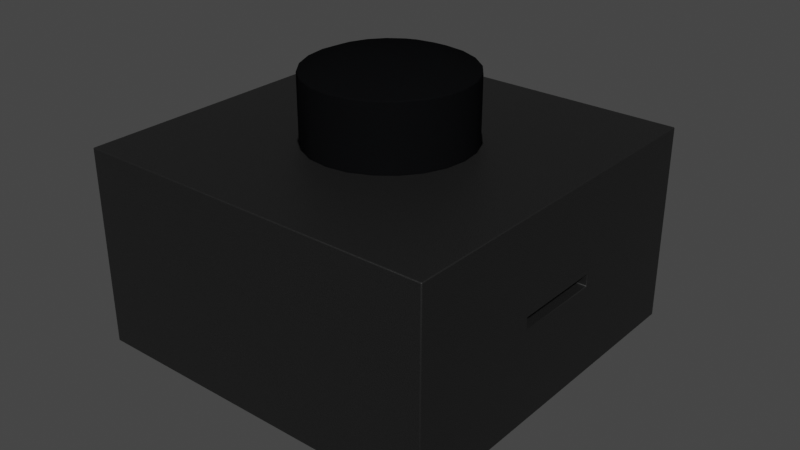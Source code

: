 # Source: SW_GPTS203211B_THT.blend  (saved by Blender 4.1.23; exported with 4.5.12 LTS)
import bpy
from mathutils import Matrix  # noqa: F401  (used for matrix-valued properties, if any)

bpy.ops.wm.read_factory_settings(use_empty=True)
scene = bpy.context.scene
scene.name = 'Scene'

# ---- collections
col_collection = bpy.data.collections.new('Collection'); scene.collection.children.link(col_collection)

# ---- materials (node trees are filled in below, after node groups)
mat_metal_pins = bpy.data.materials.new('metal_pins')
mat_metal_pins.use_transparent_shadow = False
mat_metal_pins.preview_render_type = 'CUBE'
mat_plastic_matte_black = bpy.data.materials.new('plastic_matte_black')
mat_plastic_matte_black.use_transparent_shadow = False
mat_plastic_matte_black.preview_render_type = 'CUBE'
mat_plastic_glossy_black = bpy.data.materials.new('plastic_glossy_black')
mat_plastic_glossy_black.alpha_threshold = 0.0
mat_plastic_glossy_black.use_transparent_shadow = False
mat_plastic_glossy_black.preview_render_type = 'CUBE'
mat_plastic_glossy_black.diffuse_color = (0.001296, 0.002578, 0.001683, 1.0)
mat_plastic_glossy_black.specular_color = (0.01, 0.03, 0.01)
mat_plastic_glossy_black.roughness = 0.5

# ---- material node trees
mat_metal_pins.use_nodes = True; mat_metal_pins.node_tree.nodes.clear()
_N = mat_metal_pins.node_tree.nodes; _L = mat_metal_pins.node_tree.links
n0 = _N.new('ShaderNodeMapping'); n0.name = 'Mapping'; n0.location = (-1447, -91)
n0.inputs[3].default_value = (4.8, 1.2, 1.1)
n1 = _N.new('ShaderNodeBsdfPrincipled'); n1.name = 'Principled BSDF'; n1.location = (-560, 254)
n1.distribution = 'GGX'
n1.subsurface_method = 'BURLEY'
n1.inputs[1].default_value = 0.7818
n1.inputs[2].default_value = 0.2886
n1.inputs[3].default_value = 1.45
n1.inputs[13].default_value = 0.0
n1.inputs[27].default_value = (0.0, 0.0, 0.0, 1.0)
n1.inputs[28].default_value = 1.0
n2 = _N.new('ShaderNodeOutputMaterial'); n2.name = 'Material Output.002'; n2.location = (-205, 253)
n2.width = 213
n3 = _N.new('ShaderNodeTexNoise'); n3.name = 'Noise Texture.002'; n3.location = (-1228, -73)
n3.inputs[2].default_value = 0.1
n3.inputs[3].default_value = 7.0
n3.inputs[4].default_value = 0.6
n3.inputs[8].default_value = 0.4
n4 = _N.new('ShaderNodeTexCoord'); n4.name = 'Texture Coordinate'; n4.location = (-1636, -116)
n5 = _N.new('ShaderNodeMix'); n5.name = 'Mix.001'; n5.location = (-921, 45)
n5.data_type = 'RGBA'
n5.inputs[6].default_value = (0.9398, 0.9547, 1.0, 1.0)
n5.inputs[7].default_value = (0.13, 0.1259, 0.1359, 1.0)
n6 = _N.new('ShaderNodeBump'); n6.name = 'Bump.001'; n6.location = (-1001, -227)
n6.inputs[0].default_value = 0.05
n6.inputs[1].default_value = 0.01
n6.inputs[2].default_value = 1.0
_L.new(n1.outputs[0], n2.inputs[0])
_L.new(n3.outputs[0], n6.inputs[3])
_L.new(n0.outputs[0], n3.inputs[0])
_L.new(n3.outputs[0], n5.inputs[0])
_L.new(n4.outputs[3], n0.inputs[0])
_L.new(n5.outputs[2], n1.inputs[0])
_L.new(n6.outputs[0], n1.inputs[5])
n2.is_active_output = True
mat_plastic_matte_black.use_nodes = True; mat_plastic_matte_black.node_tree.nodes.clear()
_N = mat_plastic_matte_black.node_tree.nodes; _L = mat_plastic_matte_black.node_tree.links
n0 = _N.new('ShaderNodeOutputMaterial'); n0.name = 'Material Output'; n0.location = (463, 300)
n1 = _N.new('ShaderNodeBsdfPrincipled'); n1.name = 'Principled BSDF'; n1.location = (173, 300)
n1.distribution = 'GGX'
n1.subsurface_method = 'BURLEY'
n1.inputs[1].default_value = 0.06818
n1.inputs[2].default_value = 0.5182
n1.inputs[3].default_value = 1.45
n1.inputs[13].default_value = 0.6432
n1.inputs[20].default_value = 0.1027
n1.inputs[27].default_value = (0.0, 0.0, 0.0, 1.0)
n1.inputs[28].default_value = 1.0
n2 = _N.new('ShaderNodeTexCoord'); n2.name = 'Texture Coordinate'; n2.location = (-1001, 105)
n3 = _N.new('ShaderNodeBump'); n3.name = 'Bump'; n3.location = (-135, -86)
n3.inputs[0].default_value = 0.1
n3.inputs[1].default_value = 0.4
n3.inputs[2].default_value = 1.0
n4 = _N.new('ShaderNodeMapping'); n4.name = 'Mapping'; n4.location = (-755, 143)
n4.inputs[3].default_value = (2.0, 2.0, 2.0)
n5 = _N.new('ShaderNodeValToRGB'); n5.name = 'ColorRamp'; n5.location = (-147, 213)
while len(n5.color_ramp.elements) > 1: n5.color_ramp.elements.remove(n5.color_ramp.elements[-1])
n5.color_ramp.elements[0].position = 0.0; n5.color_ramp.elements[0].color = (0.005014, 0.005014, 0.005014, 1.0)
_e = n5.color_ramp.elements.new(0.9955); _e.color = (0.01269, 0.01269, 0.01269, 1.0)
n6 = _N.new('ShaderNodeTexNoise'); n6.name = 'Noise Texture'; n6.location = (-455, 203)
n6.inputs[2].default_value = 200.0
n6.inputs[3].default_value = 5.6
n6.inputs[4].default_value = 0.5208
_L.new(n1.outputs[0], n0.inputs[0])
_L.new(n6.outputs[0], n5.inputs[0])
_L.new(n5.outputs[0], n1.inputs[0])
_L.new(n2.outputs[2], n4.inputs[0])
_L.new(n4.outputs[0], n6.inputs[0])
_L.new(n6.outputs[0], n3.inputs[3])
_L.new(n3.outputs[0], n1.inputs[5])
n0.is_active_output = True
mat_plastic_glossy_black.use_nodes = True; mat_plastic_glossy_black.node_tree.nodes.clear()
_N = mat_plastic_glossy_black.node_tree.nodes; _L = mat_plastic_glossy_black.node_tree.links
n0 = _N.new('ShaderNodeOutputMaterial'); n0.name = 'Material Output'; n0.location = (300, 300)
n1 = _N.new('ShaderNodeTexNoise'); n1.name = 'Noise Texture'; n1.location = (-676, 271)
n1.inputs[2].default_value = 57.0
n1.inputs[4].default_value = 0.8208
n1.inputs[8].default_value = -2.2
n2 = _N.new('ShaderNodeBsdfPrincipled'); n2.name = 'Principled BSDF'; n2.location = (-34, 298)
n2.distribution = 'GGX'
n2.subsurface_method = 'BURLEY'
n2.inputs[0].default_value = (0.003107, 0.003254, 0.00368, 1.0)
n2.inputs[3].default_value = 1.0
n2.inputs[13].default_value = 0.4091
n2.inputs[19].default_value = 0.005682
n2.inputs[27].default_value = (0.0, 0.0, 0.0, 1.0)
n2.inputs[28].default_value = 1.0
n3 = _N.new('ShaderNodeValToRGB'); n3.name = 'ColorRamp'; n3.location = (-430, 279)
while len(n3.color_ramp.elements) > 1: n3.color_ramp.elements.remove(n3.color_ramp.elements[-1])
n3.color_ramp.elements[0].position = 0.2727; n3.color_ramp.elements[0].color = (0.2125, 0.2125, 0.2125, 1.0)
_e = n3.color_ramp.elements.new(1.0); _e.color = (0.5802, 0.5802, 0.5802, 1.0)
_L.new(n2.outputs[0], n0.inputs[0])
_L.new(n1.outputs[0], n3.inputs[0])
_L.new(n3.outputs[0], n2.inputs[2])
n0.is_active_output = True

# ---- world
world_world = bpy.data.worlds.new('World'); scene.world = world_world
world_world.use_nodes = True; world_world.node_tree.nodes.clear()
_N = world_world.node_tree.nodes; _L = world_world.node_tree.links
n0 = _N.new('ShaderNodeOutputWorld'); n0.name = 'World Output'; n0.location = (300, 300)
n1 = _N.new('ShaderNodeBackground'); n1.name = 'Background'; n1.location = (10, 300)
n1.inputs[0].default_value = (0.05088, 0.05088, 0.05088, 1.0)
_L.new(n1.outputs[0], n0.inputs[0])
n0.is_active_output = True
world_world.color = (0.05088, 0.05088, 0.05088)
world_world.use_sun_shadow = False
world_world.sun_shadow_jitter_overblur = 0.0

# ---- meshes
me_shape_9_indexedfaceset = bpy.data.meshes.new('SHAPE_9_IndexedFaceSet')
me_shape_9_indexedfaceset.from_pydata([(0.07874, 0.1209, 2.402), (0.07874, 1.181, 1.811), (-0.1371, 1.257, 1.811), (-0.1181, 1.249, 1.811), (-0.08929, 1.22, 1.811), (-0.08142, 1.201, 1.811), (-0.9884, 1.417, 1.811), (-0.09634, 1.409, 1.811), (0.04709, 1.299, 1.811), (-0.07874, 1.181, 2.402), (-0.07874, 0.1209, 2.402), (-0.1575, 1.26, 2.402), (-0.1181, 1.249, 2.402), (-0.08142, 1.201, 2.402), (-0.9884, 1.26, 2.402), (-0.1575, 1.417, 2.402), (-0.03937, 1.386, 2.402), (0.04709, 1.299, 2.402), (0.07069, 1.242, 2.402), (-0.9884, 1.417, 2.402), (-0.9884, 1.26, 1.811), (-0.1575, 1.26, 1.811), (-0.07874, 1.181, 1.811), (-0.1018, 1.237, 1.811), (-0.1371, 1.257, 2.402), (-0.1018, 1.237, 2.402), (-0.08929, 1.22, 2.402), (-0.07874, -0.01968, 1.949), (-0.07874, -0.01968, 2.264), (-0.07874, 0.1209, 1.811), (-0.09634, 1.409, 2.402), (0.009553, 1.348, 2.402), (0.07874, 1.181, 2.402), (-0.1575, 1.417, 1.811), (-0.03937, 1.386, 1.811), (0.009553, 1.348, 1.811), (0.07069, 1.242, 1.811), (0.07874, -0.01968, 2.264), (-0.07874, -0.8071, 1.949), (0.07874, 0.1209, 1.811), (0.07874, -0.01968, 1.949), (0.07353, -0.8353, 1.954), (0.06664, -0.849, 1.961), (0.05695, -0.8615, 1.971), (0.04496, -0.8717, 1.983), (0.03142, -0.8793, 1.996), (0.01556, -0.8843, 2.012), (0.02533, -0.8843, 2.21), (0.04738, -0.87, 2.232), (0.06214, -0.8554, 2.247), (0.07676, -0.8246, 2.262), (0.07874, -0.8071, 1.949), (0.0775, -0.821, 1.95), (-0.07353, -0.8353, 1.954), (-0.05695, -0.8615, 1.971), (0.07166, -0.8397, 2.257), (0.07826, -0.8157, 2.263), (0.07874, -0.8071, 2.264), (-0.07874, -0.8071, 2.264), (-0.06214, -0.8554, 2.247), (-0.07166, -0.8397, 2.257), (-0.07676, -0.8246, 2.262), (-0.0775, -0.821, 1.95), (-0.06664, -0.849, 1.961), (-0.04496, -0.8717, 1.983), (-0.03142, -0.8793, 1.996), (-0.01556, -0.8843, 2.012), (-0.02533, -0.8843, 2.21), (-0.04738, -0.87, 2.232), (-0.07826, -0.8157, 2.263), (-0.07874, 1.181, -0.2756), (-0.1575, 1.26, -0.2756), (-0.1018, 1.237, -0.2756), (-0.08929, 1.22, -0.2756), (-0.08142, 1.201, -0.2756), (-0.09634, 1.409, -0.2756), (-0.03937, 1.386, -0.2756), (0.04709, 1.299, -0.2756), (0.07069, 1.242, -0.2756), (-0.07874, 1.181, 0.315), (-0.1371, 1.257, 0.315), (-0.08142, 1.201, 0.315), (-0.09634, 1.409, 0.315), (-0.03937, 1.386, 0.315), (-1.241, 1.417, 0.315), (-1.241, 1.26, 0.315), (-1.241, 1.26, -0.2756), (-0.1371, 1.257, -0.2756), (-0.1181, 1.249, -0.2756), (-0.1575, 1.26, 0.315), (-0.1181, 1.249, 0.315), (-0.1018, 1.237, 0.315), (-0.08929, 1.22, 0.315), (-0.07874, -0.01968, -0.1378), (-0.07874, -0.8071, 0.1772), (-0.07874, -0.01968, 0.1772), (-0.07874, 0.1209, 0.315), (-0.07874, 0.1209, -0.2756), (-1.241, 1.417, -0.2756), (-0.1575, 1.417, 0.315), (0.009553, 1.348, 0.315), (0.04709, 1.299, 0.315), (0.07069, 1.242, 0.315), (0.07874, 1.181, 0.315), (-0.1575, 1.417, -0.2756), (0.009553, 1.348, -0.2756), (0.07874, -0.01968, 0.1772), (0.07874, 1.181, -0.2756), (0.07874, 0.1209, -0.2756), (0.07874, -0.8071, 0.1772), (0.07874, 0.1209, 0.315), (-0.07874, -0.8071, -0.1378), (0.07874, -0.01968, -0.1378), (0.07874, -0.8071, -0.1378), (0.07353, -0.8353, -0.1326), (0.05695, -0.8615, -0.116), (0.03142, -0.8793, -0.09047), (0.04738, -0.87, 0.1458), (0.06214, -0.8554, 0.1606), (0.07166, -0.8397, 0.1701), (0.07676, -0.8246, 0.1752), (0.07826, -0.8157, 0.1767), (0.0775, -0.821, -0.1366), (0.06664, -0.849, -0.1257), (0.04496, -0.8717, -0.104), (-0.02533, -0.8816, 0.1238), (-0.06664, -0.849, -0.1257), (-0.04496, -0.8717, -0.104), (0.02533, -0.8816, 0.1238), (-0.04738, -0.87, 0.1458), (-0.07676, -0.8246, 0.1752), (-0.0775, -0.821, -0.1366), (-0.07353, -0.8353, -0.1326), (-0.05695, -0.8615, -0.116), (-0.03142, -0.8793, -0.09047), (-0.06214, -0.8554, 0.1606), (-0.07166, -0.8397, 0.1701), (-0.07826, -0.8157, 0.1767), (-3.228, 1.181, -1.299), (-2.047, 1.181, -1.299), (-0.2756, -0.01968, -1.299), (-0.2756, 1.26, 3.425), (-0.2756, -0.01968, 3.425), (-3.228, 1.181, 3.425), (-2.047, 1.181, 3.425), (-5.0, -0.01968, -1.299), (-5.0, -0.01968, 3.425), (-3.228, 1.181, 3.268), (-2.047, 1.181, 3.268), (-2.047, 1.181, -1.142), (-3.228, 1.181, -1.142), (-2.638, 3.366, 2.106), (-2.368, 3.366, 2.071), (-1.9, 3.366, 1.801), (-1.9, 2.409, 1.801), (-1.594, 2.409, 1.063), (-1.9, 2.409, 0.3253), (-2.116, 2.409, 0.1595), (-2.368, 2.409, 0.05523), (-2.638, 2.409, 0.01969), (-2.638, 3.366, 0.01969), (-1.734, 3.366, 0.5413), (-1.9, 3.366, 0.3253), (-0.2756, 2.539, 3.425), (-0.2756, 1.26, -1.299), (-0.2756, 1.417, 0.3346), (-0.2756, 1.26, 0.3346), (-0.2756, 2.539, -1.299), (-5.0, 2.539, -1.299), (-2.047, 1.339, 3.425), (-5.0, 2.539, 3.425), (-3.159, 2.409, 0.1595), (-3.541, 2.409, 1.585), (-3.376, 2.409, 1.801), (-2.908, 2.409, 2.071), (-2.638, 2.409, 2.106), (-2.368, 2.409, 2.071), (-2.116, 2.409, 1.967), (-1.734, 2.409, 1.585), (-1.63, 2.409, 1.333), (-1.63, 2.409, 0.793), (-1.734, 2.409, 0.5413), (-0.2756, 1.26, 2.5), (-1.299, 1.26, 1.791), (-3.159, 3.366, 0.1595), (-3.541, 3.366, 0.5413), (-3.646, 3.366, 1.333), (-3.159, 3.366, 1.967), (-2.908, 3.366, 2.071), (-2.908, 2.409, 0.05523), (-3.376, 2.409, 0.3253), (-3.541, 2.409, 0.5413), (-3.646, 2.409, 0.793), (-3.681, 2.409, 1.063), (-3.646, 2.409, 1.333), (-3.159, 2.409, 1.967), (-2.908, 3.366, 0.05523), (-3.376, 3.366, 0.3253), (-3.646, 3.366, 0.793), (-3.681, 3.366, 1.063), (-3.541, 3.366, 1.585), (-3.376, 3.366, 1.801), (-2.116, 3.366, 1.967), (-1.734, 3.366, 1.585), (-1.63, 3.366, 1.333), (-1.594, 3.366, 1.063), (-2.458, 3.563, 1.088), (-2.459, 3.513, 0.5183), (-1.63, 3.366, 0.793), (-2.116, 3.366, 0.1595), (-2.368, 3.366, 0.05523), (-2.458, 3.563, 1.038), (-2.471, 3.563, 0.9907), (-2.497, 3.563, 0.9484), (-2.533, 3.563, 0.9147), (-2.577, 3.563, 0.892), (-2.625, 3.563, 0.8819), (-2.675, 3.563, 0.8853), (-2.721, 3.563, 0.9018), (-2.762, 3.563, 0.9303), (-2.793, 3.563, 0.9687), (-2.813, 3.563, 1.014), (-2.819, 3.563, 1.063), (-2.813, 3.563, 1.112), (-2.793, 3.563, 1.157), (-2.762, 3.563, 1.196), (-2.721, 3.563, 1.224), (-2.675, 3.563, 1.241), (-2.625, 3.563, 1.244), (-2.577, 3.563, 1.234), (-2.533, 3.563, 1.211), (-2.497, 3.563, 1.178), (-2.471, 3.563, 1.135), (-0.2756, 1.26, 1.791), (-0.2756, 1.417, 1.791), (-1.299, 1.417, 1.791), (-0.2756, 1.417, 2.5), (-1.299, 1.417, 2.5), (-1.299, 1.26, 2.5), (-1.299, 1.26, 0.3346), (-1.299, 1.417, 0.3346), (-0.2756, 1.26, -0.374), (-0.2756, 1.417, -0.374), (-1.299, 1.417, -0.374), (-1.299, 1.26, -0.374), (-2.047, 1.339, 3.268), (-3.228, 1.339, 3.268), (-3.228, 1.339, 3.425), (-2.047, 1.339, -1.142), (-3.228, 1.339, -1.142), (-3.228, 1.339, -1.299), (-2.047, 1.339, -1.299), (-2.397, 3.445, 0.2509), (-3.487, 3.445, 1.063), (-3.37, 3.445, 1.493), (-2.192, 3.445, 1.784), (-1.889, 3.445, 1.458), (-2.192, 3.445, 0.343), (-2.842, 3.445, 0.2403), (-3.231, 3.445, 0.4568), (-3.457, 3.445, 0.8407), (-3.231, 3.445, 1.67), (-1.833, 3.445, 0.8036), (-1.793, 3.445, 1.024), (-1.812, 3.445, 1.248), (-2.619, 3.445, 0.2159), (-3.051, 3.445, 0.3225), (-3.37, 3.445, 0.6336), (-3.051, 3.445, 1.804), (-2.619, 3.445, 1.911), (-2.019, 3.445, 1.641), (-1.889, 3.445, 0.6686), (-3.457, 3.445, 1.286), (-2.842, 3.445, 1.886), (-2.397, 3.445, 1.876), (-2.019, 3.445, 0.4855), (-3.209, 3.513, 1.062), (-3.127, 3.513, 1.356), (-2.32, 3.513, 1.539), (-2.12, 3.513, 1.309), (-2.32, 3.513, 0.5852), (-2.763, 3.513, 0.5041), (-3.032, 3.513, 0.6482), (-3.188, 3.513, 0.9098), (-3.032, 3.513, 1.476), (-2.067, 3.513, 1.01), (-2.073, 3.513, 1.163), (-2.61, 3.513, 0.4905), (-2.907, 3.513, 0.5579), (-3.127, 3.513, 0.7684), (-2.907, 3.513, 1.567), (-2.61, 3.513, 1.634), (-2.205, 3.513, 1.438), (-2.12, 3.513, 0.815), (-3.188, 3.513, 1.215), (-2.763, 3.513, 1.62), (-2.459, 3.513, 1.606), (-2.205, 3.513, 0.6866), (-2.102, 3.513, 0.8603), (-1.89, 2.538, 1.81), (-1.58, 2.538, 1.063), (-1.89, 2.538, 0.3161), (-2.109, 2.538, 0.1482), (-2.363, 2.538, 0.04261), (-2.637, 2.538, 0.006608), (-3.165, 2.538, 0.1482), (-3.552, 2.538, 1.591), (-3.384, 2.538, 1.81), (-2.91, 2.538, 2.084), (-2.637, 2.538, 2.12), (-2.363, 2.538, 2.084), (-2.109, 2.538, 1.978), (-1.722, 2.538, 1.591), (-1.616, 2.538, 1.337), (-1.616, 2.538, 0.7897), (-1.722, 2.538, 0.5349), (-2.91, 2.538, 0.04261), (-3.384, 2.538, 0.3161), (-3.552, 2.538, 0.5349), (-3.671, 2.539, 0.7861), (-3.708, 2.539, 1.063), (-3.671, 2.539, 1.34), (-3.165, 2.538, 1.978), (-1.908, 2.357, 0.3669), (-2.121, 2.357, 0.2034), (-2.369, 2.357, 0.1006), (-2.635, 2.357, 0.06553), (-3.527, 2.357, 1.609), (-3.363, 2.357, 1.822), (-1.641, 2.357, 0.8283), (-1.744, 2.357, 0.5801), (-1.744, 2.357, 1.609), (-1.641, 2.357, 1.361), (-2.902, 2.357, 2.089), (-2.635, 2.357, 2.124), (-2.369, 2.357, 2.089), (-2.121, 2.357, 1.986), (-3.664, 2.357, 1.095), (-3.629, 2.357, 1.361), (-3.363, 2.357, 0.3669), (-3.527, 2.357, 0.5801), (-3.629, 2.357, 0.8283), (-1.908, 2.357, 1.822), (-1.606, 2.357, 1.095), (-3.15, 2.357, 0.2034), (-3.15, 2.357, 1.986), (-2.902, 2.357, 0.1006), (-1.886, 2.35, 0.3463), (-2.106, 2.35, 0.1781), (-2.361, 2.35, 0.07245), (-2.635, 2.35, 0.0364), (-3.551, 2.35, 1.623), (-3.383, 2.35, 1.843), (-1.613, 2.35, 0.8206), (-1.718, 2.35, 0.5654), (-1.718, 2.35, 1.623), (-1.613, 2.35, 1.368), (-2.908, 2.35, 2.116), (-2.635, 2.35, 2.152), (-2.361, 2.35, 2.116), (-2.106, 2.35, 2.011), (-3.693, 2.35, 1.094), (-3.656, 2.35, 1.368), (-3.383, 2.35, 0.3463), (-3.551, 2.35, 0.5654), (-3.656, 2.35, 0.8206), (-1.886, 2.35, 1.843), (-1.577, 2.35, 1.094), (-3.164, 2.35, 0.1781), (-3.164, 2.35, 2.011), (-2.908, 2.35, 0.07245)], [], [(33, 21, 20, 6), (37, 40, 39), (37, 39, 0), (58, 28, 27, 38), (34, 3, 2, 7), (16, 12, 25, 31), (74, 73, 77, 78), (17, 31, 25, 26), (32, 18, 13, 9), (24, 30, 15, 11), (29, 22, 1, 39), (0, 32, 9, 10), (16, 31, 35, 34), (80, 82, 99, 89), (73, 72, 105, 77), (105, 72, 88, 76), (30, 24, 12, 16), (102, 101, 92, 81), (103, 102, 81, 79), (14, 19, 6, 20), (14, 20, 21, 11), (13, 5, 22, 9), (3, 12, 24, 2), (2, 24, 11, 21), (5, 13, 26, 4), (4, 26, 25, 23), (23, 25, 12, 3), (22, 29, 10, 9), (19, 15, 33, 6), (28, 29, 27), (28, 10, 29), (58, 69, 56, 57), (30, 16, 34, 7), (87, 80, 89, 71), (15, 30, 7, 33), (17, 18, 36, 8), (18, 32, 1, 36), (31, 17, 8, 35), (37, 28, 58, 57), (0, 10, 28, 37), (51, 38, 27, 40), (40, 27, 29, 39), (104, 71, 86, 98), (137, 94, 111, 131), (123, 114, 120, 119), (135, 136, 126, 133), (129, 135, 133, 127), (46, 45, 47), (132, 131, 122, 114), (126, 132, 114, 123), (115, 123, 119, 118), (127, 133, 115, 124), (68, 64, 65, 67), (44, 45, 65, 64), (65, 45, 46, 66), (135, 129, 117, 118), (136, 135, 118, 119), (257, 275, 162, 209), (94, 137, 121, 109), (253, 260, 198, 199), (114, 122, 121, 120), (136, 130, 132, 126), (59, 68, 48, 49), (48, 47, 45, 44), (67, 65, 66), (76, 88, 87, 75), (83, 90, 91, 100), (18, 17, 26, 13), (101, 100, 91, 92), (22, 5, 36, 1), (7, 2, 21, 33), (97, 70, 107, 108), (110, 103, 79, 96), (85, 84, 98, 86), (5, 4, 8, 36), (35, 23, 3, 34), (274, 269, 151, 152), (82, 80, 90, 83), (70, 74, 78, 107), (4, 23, 35, 8), (89, 99, 84, 85), (85, 86, 71, 89), (81, 74, 70, 79), (88, 90, 80, 87), (70, 97, 96, 79), (74, 81, 92, 73), (73, 92, 91, 72), (72, 91, 90, 88), (94, 95, 93, 111), (84, 99, 104, 98), (95, 97, 93), (95, 96, 97), (100, 101, 77, 105), (82, 83, 76, 75), (99, 82, 75, 104), (102, 103, 107, 78), (101, 102, 78, 77), (83, 100, 105, 76), (110, 108, 107, 103), (112, 106, 109, 113), (106, 112, 108), (106, 108, 110), (106, 95, 94, 109), (110, 96, 95, 106), (113, 111, 93, 112), (112, 93, 97, 108), (52, 51, 57, 56), (41, 52, 56, 50), (60, 59, 49, 55), (43, 42, 55, 49), (44, 43, 49, 48), (128, 117, 129, 125), (51, 52, 62, 38), (130, 137, 131, 132), (60, 61, 53, 63), (54, 63, 42, 43), (129, 127, 134, 125), (64, 54, 43, 44), (133, 126, 123, 115), (61, 60, 55, 50), (69, 61, 50, 56), (113, 122, 131, 111), (69, 58, 38, 62), (61, 69, 62, 53), (42, 41, 50, 55), (59, 60, 63, 54), (68, 59, 54, 64), (124, 116, 134, 127), (116, 128, 125, 134), (181, 156, 162, 161), (146, 145, 140, 142), (122, 113, 109, 121), (143, 144, 148, 147), (139, 138, 150, 149), (176, 177, 202, 152), (175, 176, 152, 151), (158, 159, 160, 210), (190, 191, 185, 197), (156, 157, 209, 162), (157, 158, 210, 209), (180, 181, 161, 208), (179, 155, 205, 204), (178, 179, 204, 203), (155, 180, 208, 205), (177, 154, 153, 202), (154, 178, 203, 153), (182, 141, 142, 140, 164, 241, 166, 233), (130, 136, 119, 120), (250, 249, 150, 138), (139, 149, 248, 251), (234, 233, 166, 165, 242, 241, 164, 167, 163, 141, 182, 236), (144, 169, 245, 148), (247, 143, 147, 246), (124, 115, 118, 117), (149, 150, 249, 248), (147, 148, 245, 246), (146, 170, 168, 145), (189, 171, 184, 196), (194, 172, 200, 186), (0, 39, 1, 32), (159, 189, 196, 160), (173, 195, 187, 201), (172, 173, 201, 200), (151, 188, 174, 175), (195, 174, 188, 187), (234, 235, 183, 233), (193, 194, 186, 199), (192, 193, 199, 198), (191, 192, 198, 185), (171, 190, 197, 184), (286, 285, 211, 206), (53, 62, 52, 41), (298, 293, 212), (270, 255, 202, 153), (137, 130, 120, 121), (255, 274, 152, 202), (269, 273, 188, 151), (258, 265, 160, 196), (273, 268, 187, 188), (261, 254, 200, 201), (254, 272, 186, 200), (272, 253, 199, 186), (260, 267, 185, 198), (267, 259, 197, 185), (268, 261, 201, 187), (259, 266, 184, 197), (266, 258, 196, 184), (75, 87, 71, 104), (265, 252, 210, 160), (252, 257, 209, 210), (256, 270, 153, 203), (63, 53, 41, 42), (275, 271, 161, 162), (286, 206, 232, 279), (262, 263, 205, 208), (213, 214, 215, 216, 217, 218, 219, 220, 221, 222, 223, 224, 225, 226, 227, 228, 229, 230, 231, 232, 206, 211, 212), (236, 182, 238, 237), (236, 237, 235, 234), (238, 183, 235, 237), (166, 239, 240, 165), (165, 240, 243, 242), (241, 242, 243, 244), (240, 239, 244, 243), (139, 140, 145, 138), (170, 146, 143, 247, 169, 163), (169, 247, 246, 245), (183, 238, 182, 233), (244, 239, 166, 241), (250, 251, 248, 249), (40, 37, 57, 51), (11, 15, 19, 14), (250, 138, 145, 168, 167, 164, 140, 139, 251), (142, 141, 163, 169, 144, 143, 146), (47, 67, 66, 46), (47, 48, 68, 67), (117, 128, 116, 124), (298, 285, 263, 262), (204, 264, 256, 203), (297, 293, 271, 275), (279, 292, 270, 256), (207, 280, 257, 252), (287, 207, 252, 265), (288, 281, 258, 266), (282, 288, 266, 259), (290, 284, 261, 268), (289, 282, 259, 267), (283, 289, 267, 260), (294, 276, 253, 272), (277, 294, 272, 254), (284, 277, 254, 261), (295, 290, 268, 273), (281, 287, 265, 258), (291, 295, 273, 269), (278, 296, 274, 255), (292, 278, 255, 270), (208, 161, 271, 262), (204, 205, 263, 264), (296, 291, 269, 274), (276, 283, 260, 253), (280, 297, 275, 257), (214, 213, 297, 280), (222, 221, 283, 276), (229, 228, 291, 296), (231, 230, 278, 292), (230, 229, 296, 278), (228, 227, 295, 291), (217, 216, 287, 281), (227, 226, 290, 295), (225, 224, 277, 284), (224, 223, 294, 277), (223, 222, 276, 294), (221, 220, 289, 283), (220, 219, 282, 289), (226, 225, 284, 290), (219, 218, 288, 282), (218, 217, 281, 288), (216, 215, 207, 287), (215, 214, 280, 207), (232, 231, 292, 279), (213, 212, 293, 297), (212, 211, 285, 298), (264, 286, 279, 256), (262, 271, 293, 298), (264, 263, 285, 286), (318, 319, 365, 364), (157, 324, 325, 158), (190, 171, 344, 339), (175, 334, 335, 176), (318, 364, 363, 317), (316, 305, 368, 370), (156, 323, 324, 157), (175, 174, 333, 334), (155, 343, 329, 180), (320, 321, 362, 361), (322, 308, 357, 369), (179, 332, 343, 155), (178, 331, 332, 179), (311, 360, 359, 310), (304, 316, 370, 350), (180, 329, 330, 181), (310, 359, 358, 309), (307, 322, 369, 352), (173, 172, 327, 328), (308, 309, 358, 357), (193, 192, 341, 337), (321, 306, 351, 362), (181, 330, 323, 156), (313, 356, 355, 312), (338, 337, 361, 362), (339, 344, 368, 363), (334, 333, 357, 358), (332, 356, 367, 343), (339, 363, 364, 340), (327, 338, 362, 351), (334, 358, 359, 335), (343, 367, 353, 329), (341, 340, 364, 365), (323, 347, 348, 324), (342, 366, 355, 331), (335, 359, 360, 336), (337, 341, 365, 361), (324, 348, 349, 325), (345, 328, 352, 369), (336, 360, 366, 342), (325, 349, 350, 326), (346, 326, 350, 370), (328, 327, 351, 352), (333, 345, 369, 357), (330, 354, 347, 323), (329, 353, 354, 330), (344, 346, 370, 368), (331, 355, 356, 332), (176, 335, 336, 177), (172, 194, 338, 327), (158, 325, 326, 159), (319, 320, 361, 365), (312, 355, 366, 299), (195, 173, 328, 345), (302, 348, 347, 301), (301, 347, 354, 315), (189, 159, 326, 346), (303, 349, 348, 302), (300, 367, 356, 313), (174, 195, 345, 333), (304, 350, 349, 303), (154, 342, 331, 178), (314, 353, 367, 300), (194, 193, 337, 338), (171, 189, 346, 344), (306, 307, 352, 351), (299, 366, 360, 311), (190, 339, 340, 191), (315, 354, 353, 314), (305, 317, 363, 368), (177, 336, 342, 154), (192, 191, 340, 341), (170, 306, 321, 320, 319, 318, 168), (168, 318, 317, 305, 316, 304, 303, 302, 301, 315, 314, 300, 313, 312, 299, 311, 310, 309, 308, 322, 307, 306, 170, 163, 167)])
me_shape_9_indexedfaceset.polygons.foreach_set('use_smooth', [True] * 338)
me_shape_9_indexedfaceset.polygons.foreach_set('material_index', [0, 0, 0, 0, 0, 0, 0, 0, 0, 0, 0, 0, 0, 0, 0, 0, 0, 0, 0, 0, 0, 0, 0, 0, 0, 0, 0, 0, 0, 0, 0, 0, 0, 0, 0, 0, 0, 0, 0, 1, 0, 0, 0, 0, 0, 0, 0, 0, 0, 0, 0, 0, 0, 0, 0, 0, 0, 2, 0, 2, 0, 0, 0, 0, 0, 0, 0, 0, 0, 0, 0, 0, 0, 0, 0, 0, 2, 0, 0, 0, 0, 0, 0, 0, 0, 0, 0, 0, 0, 0, 0, 0, 0, 0, 0, 0, 0, 0, 0, 0, 0, 0, 0, 0, 0, 0, 0, 0, 0, 0, 0, 0, 0, 0, 0, 0, 0, 0, 0, 0, 0, 0, 0, 0, 0, 0, 0, 0, 0, 2, 1, 0, 1, 1, 2, 2, 2, 2, 2, 2, 2, 2, 2, 2, 2, 2, 1, 0, 1, 1, 1, 1, 1, 0, 1, 1, 1, 2, 2, 0, 2, 2, 2, 2, 2, 1, 2, 2, 2, 2, 2, 0, 2, 2, 0, 2, 2, 2, 2, 2, 2, 2, 2, 2, 2, 2, 2, 0, 2, 2, 2, 0, 2, 2, 2, 2, 1, 1, 1, 1, 1, 1, 1, 1, 1, 1, 1, 1, 1, 0, 0, 1, 1, 0, 0, 0, 2, 2, 2, 2, 2, 2, 2, 2, 2, 2, 2, 2, 2, 2, 2, 2, 2, 2, 2, 2, 2, 2, 2, 2, 2, 2, 2, 2, 2, 2, 2, 2, 2, 2, 2, 2, 2, 2, 2, 2, 2, 2, 2, 2, 2, 2, 2, 2, 1, 1, 2, 1, 1, 1, 1, 2, 1, 1, 1, 1, 1, 1, 1, 1, 1, 1, 2, 1, 2, 1, 1, 1, 2, 2, 2, 2, 2, 2, 2, 2, 2, 2, 2, 2, 2, 2, 2, 2, 2, 2, 2, 2, 2, 2, 2, 2, 1, 2, 1, 1, 1, 2, 1, 1, 2, 1, 1, 2, 1, 1, 1, 2, 2, 1, 1, 1, 1, 1, 1, 2, 1, 1])
_k = set([(0, 10), (0, 32), (0, 37), (1, 36), (1, 39), (2, 3), (2, 21), (3, 23), (4, 5), (4, 23), (5, 22), (6, 19), (6, 20), (6, 33), (7, 33), (7, 34), (8, 35), (8, 36), (9, 10), (9, 13), (10, 28), (11, 14), (11, 24), (12, 24), (12, 25), (13, 26), (14, 19), (14, 20), (15, 19), (15, 30), (16, 30), (16, 31), (17, 18), (17, 31), (18, 32), (20, 21), (22, 29), (25, 26), (27, 29), (27, 38), (27, 40), (28, 37), (28, 58), (29, 39), (34, 35), (37, 57), (38, 62), (39, 40), (40, 51), (41, 42), (41, 52), (42, 43), (43, 44), (44, 45), (45, 46), (46, 47), (46, 66), (47, 48), (47, 67), (48, 49), (49, 55), (50, 55), (50, 56), (51, 52), (53, 62), (53, 63), (54, 63), (54, 64), (56, 57), (58, 69), (59, 60), (59, 68), (60, 61), (61, 69), (64, 65), (65, 66), (66, 67), (67, 68), (70, 74), (70, 97), (71, 86), (71, 87), (72, 73), (72, 88), (73, 74), (75, 76), (75, 104), (76, 105), (77, 78), (77, 105), (78, 107), (79, 81), (79, 96), (80, 89), (80, 90), (81, 92), (82, 83), (82, 99), (83, 100), (84, 85), (84, 98), (84, 99), (85, 86), (85, 89), (86, 98), (87, 88), (90, 91), (91, 92), (93, 97), (93, 111), (93, 112), (94, 95), (94, 137), (95, 96), (95, 106), (96, 110), (97, 108), (98, 104), (100, 101), (101, 102), (102, 103), (103, 110), (106, 109), (106, 110), (107, 108), (108, 112), (109, 121), (111, 131), (112, 113), (113, 122), (114, 122), (114, 123), (115, 123), (115, 124), (116, 124), (116, 128), (116, 134), (117, 118), (117, 128), (118, 119), (119, 120), (120, 121), (125, 128), (125, 129), (125, 134), (126, 132), (126, 133), (127, 133), (127, 134), (129, 135), (130, 136), (130, 137), (131, 132), (135, 136), (138, 139), (138, 150), (138, 250), (139, 149), (139, 251), (140, 142), (140, 145), (140, 164), (141, 142), (141, 163), (141, 182), (142, 146), (143, 144), (143, 147), (143, 247), (144, 148), (144, 169), (145, 146), (145, 168), (146, 170), (147, 148), (147, 246), (148, 245), (149, 150), (149, 248), (150, 249), (151, 152), (151, 188), (152, 202), (153, 202), (153, 203), (154, 177), (154, 178), (155, 179), (155, 180), (156, 157), (156, 181), (157, 158), (158, 159), (159, 189), (160, 196), (160, 210), (161, 162), (161, 208), (162, 209), (163, 167), (163, 170), (164, 167), (164, 241), (165, 166), (165, 240), (165, 242), (166, 233), (166, 239), (166, 241), (167, 168), (168, 170), (169, 245), (169, 247), (171, 189), (171, 190), (172, 173), (172, 194), (173, 195), (174, 175), (174, 195), (175, 176), (176, 177), (178, 179), (180, 181), (182, 233), (182, 236), (182, 238), (183, 233), (183, 235), (183, 238), (184, 196), (184, 197), (185, 197), (185, 198), (186, 199), (186, 200), (187, 188), (187, 201), (190, 191), (191, 192), (192, 193), (193, 194), (198, 199), (200, 201), (203, 204), (204, 205), (205, 208), (209, 210), (233, 234), (234, 235), (234, 236), (235, 237), (236, 237), (237, 238), (239, 240), (239, 244), (240, 243), (241, 242), (241, 244), (242, 243), (243, 244), (245, 246), (246, 247), (248, 249), (248, 251), (249, 250), (250, 251), (299, 311), (299, 312), (300, 313), (300, 314), (301, 302), (301, 315), (302, 303), (303, 304), (304, 316), (305, 316), (305, 317), (306, 307), (306, 321), (307, 322), (308, 309), (308, 322), (309, 310), (310, 311), (312, 313), (314, 315), (317, 318), (318, 319), (319, 320), (320, 321), (323, 324), (323, 330), (324, 325), (325, 326), (326, 346), (327, 328), (327, 338), (328, 345), (329, 330), (329, 343), (331, 332), (331, 342), (332, 343), (333, 334), (333, 345), (334, 335), (335, 336), (336, 342), (337, 338), (337, 341), (339, 340), (339, 344), (340, 341), (344, 346), (347, 348), (347, 354), (348, 349), (349, 350), (350, 370), (351, 352), (351, 362), (352, 369), (353, 354), (353, 367), (355, 356), (355, 366), (356, 367), (357, 358), (357, 369), (358, 359), (359, 360), (360, 366), (361, 362), (361, 365), (363, 364), (363, 368), (364, 365), (368, 370)])
me_shape_9_indexedfaceset.attributes.new('sharp_edge', 'BOOLEAN', 'EDGE').data.foreach_set('value', [ (min(e.vertices), max(e.vertices)) in _k for e in me_shape_9_indexedfaceset.edges])
_uv = me_shape_9_indexedfaceset.uv_layers.new(name='UVMap')
_uv.uv.foreach_set('vector', [0.769, 0.4488, 0.769, 0.4178, 0.6054, 0.4178, 0.6054, 0.4488, 0.1659, 0.7341, 0.1659, 0.6721, 0.1935, 0.645, 0.1659, 0.7341, 0.1935, 0.645, 0.1935, 0.7612, 0.01082, 0.7341, 0.1659, 0.7341, 0.1659, 0.6721, 0.01082, 0.6721, 0.7923, 0.4426, 0.7767, 0.4157, 0.773, 0.4173, 0.781, 0.4472, 0.7923, 0.4426, 0.7767, 0.4157, 0.78, 0.4133, 0.8019, 0.4352, 0.784, 0.4063, 0.7824, 0.41, 0.8093, 0.4255, 0.8139, 0.4143, 0.8093, 0.4255, 0.8019, 0.4352, 0.78, 0.4133, 0.7824, 0.41, 0.8155, 0.4023, 0.8139, 0.4143, 0.784, 0.4063, 0.7845, 0.4023, 0.773, 0.4173, 0.781, 0.4472, 0.769, 0.4488, 0.769, 0.4178, 0.7845, 0.1935, 0.7845, 0.4023, 0.8155, 0.4023, 0.8155, 0.1935, 0.8155, 0.1935, 0.8155, 0.4023, 0.7845, 0.4023, 0.7845, 0.1935, 0.7923, 0.7612, 0.8019, 0.7612, 0.8019, 0.645, 0.7923, 0.645, 0.773, 0.4173, 0.781, 0.4472, 0.769, 0.4488, 0.769, 0.4178, 0.7824, 0.41, 0.78, 0.4133, 0.8019, 0.4352, 0.8093, 0.4255, 0.8019, 0.4352, 0.78, 0.4133, 0.7767, 0.4157, 0.7923, 0.4426, 0.781, 0.4472, 0.773, 0.4173, 0.7767, 0.4157, 0.7923, 0.4426, 0.8139, 0.4143, 0.8093, 0.4255, 0.7824, 0.41, 0.784, 0.4063, 0.8155, 0.4023, 0.8139, 0.4143, 0.784, 0.4063, 0.7845, 0.4023, 0.4178, 0.7612, 0.4488, 0.7612, 0.4488, 0.645, 0.4178, 0.645, 0.6054, 0.7612, 0.6054, 0.645, 0.769, 0.645, 0.769, 0.7612, 0.4063, 0.7612, 0.4063, 0.645, 0.4023, 0.645, 0.4023, 0.7612, 0.7767, 0.645, 0.7767, 0.7612, 0.773, 0.7612, 0.773, 0.645, 0.773, 0.645, 0.773, 0.7612, 0.769, 0.7612, 0.769, 0.645, 0.4063, 0.645, 0.4063, 0.7612, 0.41, 0.7612, 0.41, 0.645, 0.41, 0.645, 0.41, 0.7612, 0.4133, 0.7612, 0.4133, 0.645, 0.78, 0.645, 0.78, 0.7612, 0.7767, 0.7612, 0.7767, 0.645, 0.4023, 0.645, 0.1935, 0.645, 0.1935, 0.7612, 0.4023, 0.7612, 0.6054, 0.7612, 0.769, 0.7612, 0.769, 0.645, 0.6054, 0.645, 0.1659, 0.7341, 0.1935, 0.645, 0.1659, 0.6721, 0.1659, 0.7341, 0.1935, 0.7612, 0.1935, 0.645, 0.7845, 0.01082, 0.7846, 0.009113, 0.8154, 0.009113, 0.8155, 0.01082, 0.781, 0.7612, 0.7923, 0.7612, 0.7923, 0.645, 0.781, 0.645, 0.773, 0.2341, 0.773, 0.3504, 0.769, 0.3504, 0.769, 0.2341, 0.769, 0.7612, 0.781, 0.7612, 0.781, 0.645, 0.769, 0.645, 0.4255, 0.7612, 0.4143, 0.7612, 0.4143, 0.645, 0.4255, 0.645, 0.4143, 0.7612, 0.4023, 0.7612, 0.4023, 0.645, 0.4143, 0.645, 0.4352, 0.7612, 0.4255, 0.7612, 0.4255, 0.645, 0.4352, 0.645, 0.8155, 0.1659, 0.7845, 0.1659, 0.7845, 0.01082, 0.8155, 0.01082, 0.8155, 0.1935, 0.7845, 0.1935, 0.7845, 0.1659, 0.8155, 0.1659, 0.8155, 0.01082, 0.7845, 0.01082, 0.7845, 0.1659, 0.8155, 0.1659, 0.8155, 0.1659, 0.7845, 0.1659, 0.7845, 0.1935, 0.8155, 0.1935, 0.769, 0.4488, 0.769, 0.4178, 0.5557, 0.4178, 0.5557, 0.4488, 0.009113, 0.3232, 0.01082, 0.3232, 0.01082, 0.2612, 0.008076, 0.2615, 0.002557, 0.2636, 0.00527, 0.2623, 0.007362, 0.3229, 0.004391, 0.3219, 0.001294, 0.32, 0.004391, 0.3219, 0.002557, 0.2636, 0.0001107, 0.2655, 0.7907, 0.3171, 0.7878, 0.32, 0.7888, 0.2655, 0.7912, 0.2679, 0.8031, 0.6845, 0.8062, 0.6814, 0.805, 0.7236, 0.7855, 0.00527, 0.7847, 0.008076, 0.8153, 0.008076, 0.8145, 0.00527, 0.7869, 0.002557, 0.7855, 0.00527, 0.8145, 0.00527, 0.8131, 0.002557, 0.0001107, 0.2655, 0.002557, 0.2636, 0.004391, 0.3219, 0.001294, 0.32, 0.7912, 0.2679, 0.7888, 0.2655, 0.8112, 0.2655, 0.8089, 0.2679, 0.7907, 0.7279, 0.7912, 0.6787, 0.7938, 0.6814, 0.795, 0.7236, 0.8089, 0.6787, 0.8062, 0.6814, 0.7938, 0.6814, 0.7912, 0.6787, 0.7938, 0.6814, 0.8062, 0.6814, 0.8031, 0.6845, 0.7969, 0.6845, 0.7878, 0.32, 0.7907, 0.3171, 0.8093, 0.3171, 0.8122, 0.32, 0.7859, 0.004391, 0.7878, 0.001294, 0.8122, 0.001294, 0.8141, 0.004391, 0.3683, 0.3559, 0.4024, 0.384, 0.4259, 0.3524, 0.3833, 0.3198, 0.7845, 0.01082, 0.7846, 0.009113, 0.8154, 0.009113, 0.8155, 0.01082, 0.1135, 0.4977, 0.1193, 0.4539, 0.0822, 0.4445, 0.0752, 0.4977, 0.00527, 0.2623, 0.008076, 0.2615, 0.009113, 0.3232, 0.007362, 0.3229, 0.004391, 0.3219, 0.007362, 0.3229, 0.00527, 0.2623, 0.002557, 0.2636, 0.7878, 0.7308, 0.7907, 0.7279, 0.8093, 0.7279, 0.8122, 0.7308, 0.8093, 0.7279, 0.805, 0.7236, 0.8062, 0.6814, 0.8089, 0.6787, 0.795, 0.7236, 0.7938, 0.6814, 0.7969, 0.6845, 0.7923, 0.4426, 0.7767, 0.4157, 0.773, 0.4173, 0.781, 0.4472, 0.7923, 0.4426, 0.7767, 0.4157, 0.78, 0.4133, 0.8019, 0.4352, 0.8139, 0.4143, 0.8093, 0.4255, 0.7824, 0.41, 0.784, 0.4063, 0.8093, 0.4255, 0.8019, 0.4352, 0.78, 0.4133, 0.7824, 0.41, 0.7845, 0.4023, 0.784, 0.4063, 0.8139, 0.4143, 0.8155, 0.4023, 0.781, 0.4472, 0.773, 0.4173, 0.769, 0.4178, 0.769, 0.4488, 0.7845, 0.1935, 0.7845, 0.4023, 0.8155, 0.4023, 0.8155, 0.1935, 0.8155, 0.1935, 0.8155, 0.4023, 0.7845, 0.4023, 0.7845, 0.1935, 0.4178, 0.3504, 0.4488, 0.3504, 0.4488, 0.2341, 0.4178, 0.2341, 0.784, 0.4063, 0.7824, 0.41, 0.8093, 0.4255, 0.8139, 0.4143, 0.8019, 0.4352, 0.78, 0.4133, 0.7767, 0.4157, 0.7923, 0.4426, 0.328, 0.6577, 0.2843, 0.6646, 0.2806, 0.7031, 0.3338, 0.6961, 0.781, 0.4472, 0.773, 0.4173, 0.7767, 0.4157, 0.7923, 0.4426, 0.7845, 0.4023, 0.784, 0.4063, 0.8139, 0.4143, 0.8155, 0.4023, 0.7824, 0.41, 0.78, 0.4133, 0.8019, 0.4352, 0.8093, 0.4255, 0.769, 0.4178, 0.769, 0.4488, 0.5557, 0.4488, 0.5557, 0.4178, 0.5557, 0.3504, 0.5557, 0.2341, 0.769, 0.2341, 0.769, 0.3504, 0.4063, 0.3504, 0.4063, 0.2341, 0.4023, 0.2341, 0.4023, 0.3504, 0.7767, 0.2341, 0.7767, 0.3504, 0.773, 0.3504, 0.773, 0.2341, 0.4023, 0.2341, 0.1935, 0.2341, 0.1935, 0.3504, 0.4023, 0.3504, 0.4063, 0.2341, 0.4063, 0.3504, 0.41, 0.3504, 0.41, 0.2341, 0.41, 0.2341, 0.41, 0.3504, 0.4133, 0.3504, 0.4133, 0.2341, 0.78, 0.2341, 0.78, 0.3504, 0.7767, 0.3504, 0.7767, 0.2341, 0.01082, 0.3232, 0.1659, 0.3232, 0.1659, 0.2612, 0.01082, 0.2612, 0.5557, 0.3504, 0.769, 0.3504, 0.769, 0.2341, 0.5557, 0.2341, 0.1659, 0.3232, 0.1935, 0.2341, 0.1659, 0.2612, 0.1659, 0.3232, 0.1935, 0.3504, 0.1935, 0.2341, 0.4352, 0.3504, 0.4255, 0.3504, 0.4255, 0.2341, 0.4352, 0.2341, 0.781, 0.3504, 0.7923, 0.3504, 0.7923, 0.2341, 0.781, 0.2341, 0.769, 0.3504, 0.781, 0.3504, 0.781, 0.2341, 0.769, 0.2341, 0.4143, 0.3504, 0.4023, 0.3504, 0.4023, 0.2341, 0.4143, 0.2341, 0.4255, 0.3504, 0.4143, 0.3504, 0.4143, 0.2341, 0.4255, 0.2341, 0.7923, 0.3504, 0.8019, 0.3504, 0.8019, 0.2341, 0.7923, 0.2341, 0.1935, 0.3504, 0.1935, 0.2341, 0.4023, 0.2341, 0.4023, 0.3504, 0.1659, 0.2612, 0.1659, 0.3232, 0.01082, 0.3232, 0.01082, 0.2612, 0.1659, 0.3232, 0.1659, 0.2612, 0.1935, 0.2341, 0.1659, 0.3232, 0.1935, 0.2341, 0.1935, 0.3504, 0.8155, 0.1659, 0.7845, 0.1659, 0.7845, 0.01082, 0.8155, 0.01082, 0.8155, 0.1935, 0.7845, 0.1935, 0.7845, 0.1659, 0.8155, 0.1659, 0.8155, 0.01082, 0.7845, 0.01082, 0.7845, 0.1659, 0.8155, 0.1659, 0.8155, 0.1659, 0.7845, 0.1659, 0.7845, 0.1935, 0.8155, 0.1935, 0.008076, 0.6723, 0.01082, 0.6721, 0.01082, 0.7341, 0.009113, 0.734, 0.00527, 0.6731, 0.008076, 0.6723, 0.009113, 0.734, 0.007362, 0.7337, 0.7859, 0.004391, 0.7878, 0.001294, 0.8122, 0.001294, 0.8141, 0.004391, 0.0001107, 0.6764, 0.002557, 0.6745, 0.004391, 0.7327, 0.001294, 0.7308, 0.8089, 0.6787, 0.8112, 0.6764, 0.8122, 0.7308, 0.8093, 0.7279, 0.805, 0.3127, 0.8093, 0.3171, 0.7907, 0.3171, 0.795, 0.3127, 0.8155, 0.01082, 0.8153, 0.008076, 0.7847, 0.008076, 0.7845, 0.01082, 0.007362, 0.3229, 0.009113, 0.3232, 0.008076, 0.2615, 0.00527, 0.2623, 0.004391, 0.7327, 0.007362, 0.7337, 0.00527, 0.6731, 0.002557, 0.6745, 0.7888, 0.0001107, 0.7869, 0.002557, 0.8131, 0.002557, 0.8112, 0.0001107, 0.7907, 0.3171, 0.7912, 0.2679, 0.7938, 0.2705, 0.795, 0.3127, 0.7912, 0.6787, 0.7888, 0.6764, 0.8112, 0.6764, 0.8089, 0.6787, 0.7888, 0.0001107, 0.7869, 0.002557, 0.8131, 0.002557, 0.8112, 0.0001107, 0.7849, 0.007362, 0.7859, 0.004391, 0.8141, 0.004391, 0.8151, 0.007362, 0.7846, 0.009113, 0.7849, 0.007362, 0.8151, 0.007362, 0.8154, 0.009113, 0.8155, 0.01082, 0.8153, 0.008076, 0.7847, 0.008076, 0.7845, 0.01082, 0.009113, 0.734, 0.01082, 0.7341, 0.01082, 0.6721, 0.008076, 0.6723, 0.007362, 0.7337, 0.009113, 0.734, 0.008076, 0.6723, 0.00527, 0.6731, 0.002557, 0.6745, 0.00527, 0.6731, 0.007362, 0.7337, 0.004391, 0.7327, 0.001294, 0.7308, 0.004391, 0.7327, 0.002557, 0.6745, 0.0001107, 0.6764, 0.7907, 0.7279, 0.7878, 0.7308, 0.7888, 0.6764, 0.7912, 0.6787, 0.8089, 0.2679, 0.8062, 0.2705, 0.7938, 0.2705, 0.7912, 0.2679, 0.8062, 0.2705, 0.805, 0.3127, 0.795, 0.3127, 0.7938, 0.2705, 0.6441, 0.395, 0.6441, 0.3524, 0.8325, 0.3524, 0.8325, 0.395, -0.1845, 0.9628, -0.1845, 0.03255, 0.7457, 0.03255, 0.7457, 0.9628, 0.008076, 0.2615, 0.01082, 0.2612, 0.01082, 0.3232, 0.009113, 0.3232, 0.1643, 0.9628, 0.3969, 0.9628, 0.3969, 0.9318, 0.1643, 0.9318, 0.3969, 0.03255, 0.1643, 0.03255, 0.1643, 0.06356, 0.3969, 0.06356, 0.3338, 0.6441, 0.3833, 0.6441, 0.3833, 0.8325, 0.3338, 0.8325, 0.2806, 0.6441, 0.3338, 0.6441, 0.3338, 0.8325, 0.2806, 0.8325, 0.3338, 0.6441, 0.2806, 0.6441, 0.2806, 0.8325, 0.3338, 0.8325, 0.6441, 0.3524, 0.6441, 0.395, 0.8325, 0.395, 0.8325, 0.3524, 0.4259, 0.6441, 0.3833, 0.6441, 0.3833, 0.8325, 0.4259, 0.8325, 0.3833, 0.6441, 0.3338, 0.6441, 0.3338, 0.8325, 0.3833, 0.8325, 0.6441, 0.4445, 0.6441, 0.395, 0.8325, 0.395, 0.8325, 0.4445, 0.6441, 0.5508, 0.6441, 0.4977, 0.8325, 0.4977, 0.8325, 0.5508, 0.6441, 0.6004, 0.6441, 0.5508, 0.8325, 0.5508, 0.8325, 0.6004, 0.6441, 0.4977, 0.6441, 0.4445, 0.8325, 0.4445, 0.8325, 0.4977, 0.3833, 0.6441, 0.4259, 0.6441, 0.4259, 0.8325, 0.3833, 0.8325, 0.6441, 0.6429, 0.6441, 0.6004, 0.8325, 0.6004, 0.8325, 0.6429, 0.4178, 0.7806, 0.4178, 0.9628, 0.1659, 0.9628, 0.1659, 0.03255, 0.4178, 0.03255, 0.4178, 0.2147, 0.4178, 0.3543, 0.4178, 0.6411, 0.7849, 0.007362, 0.7859, 0.004391, 0.8141, 0.004391, 0.8151, 0.007362, 0.4333, 0.03255, 0.4333, 0.06356, 0.4023, 0.06356, 0.4023, 0.03255, 0.4023, 0.03255, 0.4023, 0.06356, 0.4333, 0.06356, 0.4333, 0.03255, 0.4488, 0.6411, 0.4178, 0.6411, 0.4178, 0.3543, 0.4488, 0.3543, 0.4488, 0.2147, 0.4178, 0.2147, 0.4178, 0.03255, 0.6697, 0.03255, 0.6697, 0.9628, 0.4178, 0.9628, 0.4178, 0.7806, 0.4488, 0.7806, 0.4023, 0.9628, 0.4333, 0.9628, 0.4333, 0.9318, 0.4023, 0.9318, 0.4333, 0.9628, 0.4023, 0.9628, 0.4023, 0.9318, 0.4333, 0.9318, 0.8089, 0.2679, 0.8112, 0.2655, 0.8122, 0.32, 0.8093, 0.3171, 0.3969, 0.4023, 0.1643, 0.4023, 0.1643, 0.4333, 0.3969, 0.4333, 0.1643, 0.4023, 0.3969, 0.4023, 0.3969, 0.4333, 0.1643, 0.4333, 0.1659, 0.9628, 0.6697, 0.9628, 0.6697, 0.03255, 0.1659, 0.03255, 0.2275, 0.6441, 0.1779, 0.6441, 0.1779, 0.8325, 0.2275, 0.8325, 0.6441, 0.5508, 0.6441, 0.6004, 0.8325, 0.6004, 0.8325, 0.5508, 0.1935, 0.7612, 0.1935, 0.645, 0.4023, 0.645, 0.4023, 0.7612, 0.2806, 0.6441, 0.2275, 0.6441, 0.2275, 0.8325, 0.2806, 0.8325, 0.1354, 0.6441, 0.1779, 0.6441, 0.1779, 0.8325, 0.1354, 0.8325, 0.6441, 0.6004, 0.6441, 0.6429, 0.8325, 0.6429, 0.8325, 0.6004, 0.2806, 0.8325, 0.2275, 0.8325, 0.2275, 0.6441, 0.2806, 0.6441, 0.1779, 0.6441, 0.2275, 0.6441, 0.2275, 0.8325, 0.1779, 0.8325, 0.7457, 0.4488, 0.5442, 0.4488, 0.5442, 0.4178, 0.7457, 0.4178, 0.6441, 0.4977, 0.6441, 0.5508, 0.8325, 0.5508, 0.8325, 0.4977, 0.6441, 0.4445, 0.6441, 0.4977, 0.8325, 0.4977, 0.8325, 0.4445, 0.6441, 0.395, 0.6441, 0.4445, 0.8325, 0.4445, 0.8325, 0.395, 0.1779, 0.6441, 0.1354, 0.6441, 0.1354, 0.8325, 0.1779, 0.8325, 0.3917, 0.5174, 0.393, 0.4872, 0.316, 0.4928, 0.316, 0.5025, 0.7855, 0.00527, 0.7847, 0.008076, 0.8153, 0.008076, 0.8145, 0.00527, 0.3862, 0.4578, 0.3825, 0.4488, 0.3134, 0.4834, 0.4024, 0.6115, 0.3683, 0.6396, 0.3833, 0.6756, 0.4259, 0.6429, 0.7846, 0.009113, 0.7849, 0.007362, 0.8151, 0.007362, 0.8154, 0.009113, 0.3683, 0.6396, 0.328, 0.6577, 0.3338, 0.6961, 0.3833, 0.6756, 0.2843, 0.6646, 0.2404, 0.6598, 0.2275, 0.6961, 0.2806, 0.7031, 0.2404, 0.3357, 0.2843, 0.3309, 0.2806, 0.2922, 0.2275, 0.2992, 0.2404, 0.6598, 0.1992, 0.6436, 0.1779, 0.6756, 0.2275, 0.6961, 0.1638, 0.6172, 0.1365, 0.5823, 0.1027, 0.6004, 0.1354, 0.6429, 0.1365, 0.5823, 0.1193, 0.5416, 0.0822, 0.5508, 0.1027, 0.6004, 0.1193, 0.5416, 0.1135, 0.4977, 0.0752, 0.4977, 0.0822, 0.5508, 0.1193, 0.4539, 0.1365, 0.4131, 0.1027, 0.395, 0.0822, 0.4445, 0.1365, 0.4131, 0.1638, 0.3783, 0.1354, 0.3524, 0.1027, 0.395, 0.1992, 0.6436, 0.1638, 0.6172, 0.1354, 0.6429, 0.1779, 0.6756, 0.1638, 0.3783, 0.1992, 0.3519, 0.1779, 0.3198, 0.1354, 0.3524, 0.1992, 0.3519, 0.2404, 0.3357, 0.2275, 0.2992, 0.1779, 0.3198, 0.781, 0.4472, 0.773, 0.4173, 0.769, 0.4178, 0.769, 0.4488, 0.2843, 0.3309, 0.328, 0.3378, 0.3338, 0.2992, 0.2806, 0.2922, 0.328, 0.3378, 0.3683, 0.3559, 0.3833, 0.3198, 0.3338, 0.2992, 0.428, 0.5755, 0.4024, 0.6115, 0.4259, 0.6429, 0.4585, 0.6004, 0.7869, 0.002557, 0.7855, 0.00527, 0.8145, 0.00527, 0.8131, 0.002557, 0.4024, 0.384, 0.428, 0.42, 0.4585, 0.395, 0.4259, 0.3524, 0.3917, 0.5174, 0.316, 0.5025, 0.3134, 0.5119, 0.3825, 0.5462, 0.439, 0.4466, 0.4469, 0.49, 0.4861, 0.4977, 0.4791, 0.4445, 0.3083, 0.4751, 0.3012, 0.4685, 0.2926, 0.464, 0.2831, 0.462, 0.2734, 0.4627, 0.2642, 0.4659, 0.2562, 0.4715, 0.2501, 0.4791, 0.2462, 0.488, 0.2449, 0.4977, 0.2462, 0.5073, 0.2501, 0.5162, 0.2562, 0.5238, 0.2642, 0.5294, 0.2734, 0.5327, 0.2831, 0.5333, 0.2926, 0.5313, 0.3012, 0.5269, 0.3083, 0.5202, 0.3134, 0.5119, 0.316, 0.5025, 0.316, 0.4928, 0.3134, 0.4834, 0.7457, 0.4488, 0.7457, 0.4178, 0.5442, 0.4178, 0.5442, 0.4488, 0.7457, 0.7806, 0.5442, 0.7806, 0.5442, 0.6411, 0.7457, 0.6411, 0.4178, 0.7806, 0.4178, 0.6411, 0.4488, 0.6411, 0.4488, 0.7806, 0.7457, 0.4178, 0.5442, 0.4178, 0.5442, 0.4488, 0.7457, 0.4488, 0.7457, 0.3543, 0.5442, 0.3543, 0.5442, 0.2147, 0.7457, 0.2147, 0.7457, 0.4178, 0.7457, 0.4488, 0.5442, 0.4488, 0.5442, 0.4178, 0.4488, 0.3543, 0.4178, 0.3543, 0.4178, 0.2147, 0.4488, 0.2147, 0.3969, 0.4023, 0.7457, 0.1659, -0.1845, 0.1659, 0.1643, 0.4023, -0.1845, 0.6697, -0.1845, 0.1659, 0.1643, 0.4023, 0.1643, 0.4333, 0.3969, 0.4333, 0.7457, 0.6697, 0.3969, 0.9628, 0.1643, 0.9628, 0.1643, 0.9318, 0.3969, 0.9318, 0.5442, 0.6411, 0.5442, 0.7806, 0.7457, 0.7806, 0.7457, 0.6411, 0.5442, 0.2147, 0.5442, 0.3543, 0.7457, 0.3543, 0.7457, 0.2147, 0.1643, 0.03255, 0.3969, 0.03255, 0.3969, 0.06356, 0.1643, 0.06356, 0.1659, 0.6721, 0.1659, 0.7341, 0.01082, 0.7341, 0.01082, 0.6721, 0.769, 0.4178, 0.769, 0.4488, 0.6054, 0.4488, 0.6054, 0.4178, 0.1643, 0.4333, 0.1643, 0.4023, -0.1845, 0.1659, -0.1845, 0.6697, 0.7457, 0.6697, 0.7457, 0.4178, 0.7457, 0.1659, 0.3969, 0.4023, 0.3969, 0.4333, 0.7457, 0.1659, 0.7457, 0.4178, 0.7457, 0.6697, 0.3969, 0.4333, 0.3969, 0.4023, 0.1643, 0.4023, -0.1845, 0.1659, 0.805, 0.7236, 0.795, 0.7236, 0.7969, 0.6845, 0.8031, 0.6845, 0.805, 0.7236, 0.8093, 0.7279, 0.7907, 0.7279, 0.795, 0.7236, 0.8093, 0.3171, 0.805, 0.3127, 0.8062, 0.2705, 0.8089, 0.2679, 0.3862, 0.4578, 0.393, 0.4872, 0.4469, 0.49, 0.439, 0.4466, 0.4791, 0.5508, 0.4432, 0.534, 0.428, 0.5755, 0.4585, 0.6004, 0.3659, 0.4236, 0.3825, 0.4488, 0.428, 0.42, 0.4024, 0.384, 0.3825, 0.5462, 0.3659, 0.5715, 0.4024, 0.6115, 0.428, 0.5755, 0.3159, 0.3904, 0.3431, 0.4036, 0.3683, 0.3559, 0.328, 0.3378, 0.2861, 0.3849, 0.3159, 0.3904, 0.328, 0.3378, 0.2843, 0.3309, 0.2276, 0.3982, 0.256, 0.3876, 0.2404, 0.3357, 0.1992, 0.3519, 0.2031, 0.416, 0.2276, 0.3982, 0.1992, 0.3519, 0.1638, 0.3783, 0.2276, 0.5968, 0.2031, 0.579, 0.1638, 0.6172, 0.1992, 0.6436, 0.1842, 0.4397, 0.2031, 0.416, 0.1638, 0.3783, 0.1365, 0.4131, 0.1723, 0.4675, 0.1842, 0.4397, 0.1365, 0.4131, 0.1193, 0.4539, 0.1723, 0.5275, 0.1682, 0.4975, 0.1135, 0.4977, 0.1193, 0.5416, 0.1842, 0.5554, 0.1723, 0.5275, 0.1193, 0.5416, 0.1365, 0.5823, 0.2031, 0.579, 0.1842, 0.5554, 0.1365, 0.5823, 0.1638, 0.6172, 0.256, 0.6074, 0.2276, 0.5968, 0.1992, 0.6436, 0.2404, 0.6598, 0.256, 0.3876, 0.2861, 0.3849, 0.2843, 0.3309, 0.2404, 0.3357, 0.2861, 0.6101, 0.256, 0.6074, 0.2404, 0.6598, 0.2843, 0.6646, 0.3431, 0.5914, 0.3159, 0.6046, 0.328, 0.6577, 0.3683, 0.6396, 0.3659, 0.5715, 0.3431, 0.5914, 0.3683, 0.6396, 0.4024, 0.6115, 0.4791, 0.4445, 0.4585, 0.395, 0.428, 0.42, 0.439, 0.4466, 0.4791, 0.5508, 0.4861, 0.4977, 0.4469, 0.49, 0.4432, 0.534, 0.3159, 0.6046, 0.2861, 0.6101, 0.2843, 0.6646, 0.328, 0.6577, 0.1682, 0.4975, 0.1723, 0.4675, 0.1193, 0.4539, 0.1135, 0.4977, 0.3431, 0.4036, 0.3659, 0.4236, 0.4024, 0.384, 0.3683, 0.3559, 0.3012, 0.4685, 0.3083, 0.4751, 0.3659, 0.4236, 0.3431, 0.4036, 0.2449, 0.4977, 0.2462, 0.488, 0.1723, 0.4675, 0.1682, 0.4975, 0.2926, 0.5313, 0.2831, 0.5333, 0.2861, 0.6101, 0.3159, 0.6046, 0.3083, 0.5202, 0.3012, 0.5269, 0.3431, 0.5914, 0.3659, 0.5715, 0.3012, 0.5269, 0.2926, 0.5313, 0.3159, 0.6046, 0.3431, 0.5914, 0.2831, 0.5333, 0.2734, 0.5327, 0.256, 0.6074, 0.2861, 0.6101, 0.2734, 0.4627, 0.2831, 0.462, 0.2861, 0.3849, 0.256, 0.3876, 0.2734, 0.5327, 0.2642, 0.5294, 0.2276, 0.5968, 0.256, 0.6074, 0.2562, 0.5238, 0.2501, 0.5162, 0.1842, 0.5554, 0.2031, 0.579, 0.2501, 0.5162, 0.2462, 0.5073, 0.1723, 0.5275, 0.1842, 0.5554, 0.2462, 0.5073, 0.2449, 0.4977, 0.1682, 0.4975, 0.1723, 0.5275, 0.2462, 0.488, 0.2501, 0.4791, 0.1842, 0.4397, 0.1723, 0.4675, 0.2501, 0.4791, 0.2562, 0.4715, 0.2031, 0.416, 0.1842, 0.4397, 0.2642, 0.5294, 0.2562, 0.5238, 0.2031, 0.579, 0.2276, 0.5968, 0.2562, 0.4715, 0.2642, 0.4659, 0.2276, 0.3982, 0.2031, 0.416, 0.2642, 0.4659, 0.2734, 0.4627, 0.256, 0.3876, 0.2276, 0.3982, 0.2831, 0.462, 0.2926, 0.464, 0.3159, 0.3904, 0.2861, 0.3849, 0.2926, 0.464, 0.3012, 0.4685, 0.3431, 0.4036, 0.3159, 0.3904, 0.3134, 0.5119, 0.3083, 0.5202, 0.3659, 0.5715, 0.3825, 0.5462, 0.3083, 0.4751, 0.3134, 0.4834, 0.3825, 0.4488, 0.3659, 0.4236, 0.3134, 0.4834, 0.316, 0.4928, 0.393, 0.4872, 0.3862, 0.4578, 0.4432, 0.534, 0.3917, 0.5174, 0.3825, 0.5462, 0.428, 0.5755, 0.439, 0.4466, 0.428, 0.42, 0.3825, 0.4488, 0.3862, 0.4578, 0.4432, 0.534, 0.4469, 0.49, 0.393, 0.4872, 0.3917, 0.5174, 0.6695, 0.3937, 0.6697, 0.4431, 0.6325, 0.4499, 0.6325, 0.3997, 0.3833, 0.6441, 0.3824, 0.6339, 0.3335, 0.6339, 0.3338, 0.6441, 0.1354, 0.6441, 0.1779, 0.6441, 0.1798, 0.6339, 0.1378, 0.6339, 0.2806, 0.6441, 0.2811, 0.6339, 0.3335, 0.6339, 0.3338, 0.6441, 0.6695, 0.3937, 0.6325, 0.3997, 0.6325, 0.3565, 0.6695, 0.3506, 0.227, 0.6695, 0.1768, 0.6695, 0.1771, 0.6325, 0.2274, 0.6325, 0.4259, 0.6441, 0.4244, 0.6339, 0.3824, 0.6339, 0.3833, 0.6441, 0.2806, 0.6441, 0.2275, 0.6441, 0.2287, 0.6339, 0.2811, 0.6339, 0.6441, 0.4977, 0.6339, 0.5039, 0.6339, 0.4514, 0.6441, 0.4445, 0.6697, 0.4977, 0.6697, 0.5522, 0.6325, 0.5578, 0.6325, 0.5039, 0.1768, 0.6695, 0.227, 0.6695, 0.2274, 0.6325, 0.1771, 0.6325, 0.6441, 0.5508, 0.6339, 0.5563, 0.6339, 0.5039, 0.6441, 0.4977, 0.6441, 0.6004, 0.6339, 0.6052, 0.6339, 0.5563, 0.6441, 0.5508, 0.3848, 0.6695, 0.3854, 0.6325, 0.3352, 0.6325, 0.3346, 0.6695, 0.2808, 0.6695, 0.227, 0.6695, 0.2274, 0.6325, 0.2813, 0.6325, 0.6441, 0.4445, 0.6339, 0.4514, 0.6339, 0.4026, 0.6441, 0.395, 0.3346, 0.6695, 0.3352, 0.6325, 0.2813, 0.6325, 0.2808, 0.6695, 0.1337, 0.6695, 0.1768, 0.6695, 0.1771, 0.6325, 0.134, 0.6325, 0.6441, 0.6429, 0.6441, 0.6004, 0.6339, 0.6052, 0.6339, 0.6472, 0.227, 0.6695, 0.2808, 0.6695, 0.2813, 0.6325, 0.2274, 0.6325, 0.6441, 0.4977, 0.6441, 0.4445, 0.6339, 0.4514, 0.6339, 0.5039, 0.6697, 0.5522, 0.6695, 0.6017, 0.6325, 0.608, 0.6325, 0.5578, 0.6441, 0.395, 0.6339, 0.4026, 0.6339, 0.3606, 0.6441, 0.3524, 0.6695, 0.5516, 0.6325, 0.5578, 0.6325, 0.608, 0.6695, 0.6017, 0.08538, 0.5563, 0.07848, 0.5039, 0.07295, 0.5039, 0.08005, 0.5578, 0.1378, 0.3606, 0.1798, 0.3284, 0.1771, 0.3234, 0.134, 0.3565, 0.2811, 0.7065, 0.2287, 0.6996, 0.2274, 0.7051, 0.2813, 0.7122, 0.4768, 0.5563, 0.4825, 0.5578, 0.4896, 0.5039, 0.4837, 0.5039, 0.1378, 0.3606, 0.134, 0.3565, 0.1009, 0.3997, 0.1056, 0.4026, 0.1056, 0.6052, 0.08538, 0.5563, 0.08005, 0.5578, 0.1009, 0.608, 0.2811, 0.7065, 0.2813, 0.7122, 0.3352, 0.7051, 0.3335, 0.6996, 0.4837, 0.5039, 0.4896, 0.5039, 0.4825, 0.4499, 0.4768, 0.4514, 0.08538, 0.4514, 0.1056, 0.4026, 0.1009, 0.3997, 0.08005, 0.4499, 0.4244, 0.3606, 0.4286, 0.3565, 0.3854, 0.3234, 0.3824, 0.3284, 0.4244, 0.6472, 0.4286, 0.6512, 0.4617, 0.608, 0.4566, 0.6052, 0.3335, 0.6996, 0.3352, 0.7051, 0.3854, 0.6843, 0.3824, 0.6794, 0.07848, 0.5039, 0.08538, 0.4514, 0.08005, 0.4499, 0.07295, 0.5039, 0.3824, 0.3284, 0.3854, 0.3234, 0.3352, 0.3026, 0.3335, 0.3082, 0.1798, 0.6794, 0.1378, 0.6472, 0.134, 0.6512, 0.1771, 0.6843, 0.3824, 0.6794, 0.3854, 0.6843, 0.4286, 0.6512, 0.4244, 0.6472, 0.3335, 0.3082, 0.3352, 0.3026, 0.2813, 0.2955, 0.2811, 0.3013, 0.2287, 0.3082, 0.2811, 0.3013, 0.2813, 0.2955, 0.2274, 0.3026, 0.1378, 0.6472, 0.1056, 0.6052, 0.1009, 0.608, 0.134, 0.6512, 0.2287, 0.6996, 0.1798, 0.6794, 0.1771, 0.6843, 0.2274, 0.7051, 0.4566, 0.4026, 0.4617, 0.3997, 0.4286, 0.3565, 0.4244, 0.3606, 0.4768, 0.4514, 0.4825, 0.4499, 0.4617, 0.3997, 0.4566, 0.4026, 0.1798, 0.3284, 0.2287, 0.3082, 0.2274, 0.3026, 0.1771, 0.3234, 0.4566, 0.6052, 0.4617, 0.608, 0.4825, 0.5578, 0.4768, 0.5563, 0.3338, 0.6441, 0.3335, 0.6339, 0.3824, 0.6339, 0.3833, 0.6441, 0.6441, 0.6004, 0.6441, 0.5508, 0.6339, 0.5563, 0.6339, 0.6052, 0.3338, 0.6441, 0.3335, 0.6339, 0.2811, 0.6339, 0.2806, 0.6441, 0.6697, 0.4431, 0.6697, 0.4977, 0.6325, 0.5039, 0.6325, 0.4499, 0.6695, 0.6017, 0.6325, 0.608, 0.6325, 0.6512, 0.6695, 0.6448, 0.1779, 0.6441, 0.1354, 0.6441, 0.1378, 0.6339, 0.1798, 0.6339, 0.3848, 0.6695, 0.3854, 0.6325, 0.4286, 0.6325, 0.4279, 0.6695, 0.6695, 0.3506, 0.6325, 0.3565, 0.6325, 0.3997, 0.6695, 0.3937, 0.2275, 0.6441, 0.2806, 0.6441, 0.2811, 0.6339, 0.2287, 0.6339, 0.3346, 0.6695, 0.3352, 0.6325, 0.3854, 0.6325, 0.3848, 0.6695, 0.6695, 0.4977, 0.6325, 0.5039, 0.6325, 0.5578, 0.6695, 0.5516, 0.2275, 0.6441, 0.1779, 0.6441, 0.1798, 0.6339, 0.2287, 0.6339, 0.2808, 0.6695, 0.2813, 0.6325, 0.3352, 0.6325, 0.3346, 0.6695, 0.6441, 0.6429, 0.6339, 0.6472, 0.6339, 0.6052, 0.6441, 0.6004, 0.6695, 0.4439, 0.6325, 0.4499, 0.6325, 0.5039, 0.6695, 0.4977, 0.6441, 0.5508, 0.6441, 0.4977, 0.6339, 0.5039, 0.6339, 0.5563, 0.1779, 0.6441, 0.2275, 0.6441, 0.2287, 0.6339, 0.1798, 0.6339, 0.6695, 0.6017, 0.6695, 0.6448, 0.6325, 0.6512, 0.6325, 0.608, 0.4279, 0.6695, 0.4286, 0.6325, 0.3854, 0.6325, 0.3848, 0.6695, 0.6441, 0.3524, 0.6339, 0.3606, 0.6339, 0.4026, 0.6441, 0.395, 0.6695, 0.3937, 0.6325, 0.3997, 0.6325, 0.4499, 0.6695, 0.4439, 0.1768, 0.6695, 0.1337, 0.6695, 0.134, 0.6325, 0.1771, 0.6325, 0.3833, 0.6441, 0.3824, 0.6339, 0.4244, 0.6339, 0.4259, 0.6441, 0.6441, 0.4445, 0.6441, 0.395, 0.6339, 0.4026, 0.6339, 0.4514, -0.1845, 0.9628, 0.1006, 0.6017, 0.07715, 0.5522, 0.06997, 0.4977, 0.07715, 0.4431, 0.1006, 0.3937, -0.1845, 0.03255, -0.1845, 0.03255, 0.1006, 0.3937, 0.1337, 0.3506, 0.1768, 0.3175, 0.227, 0.2968, 0.2808, 0.2897, 0.3346, 0.2968, 0.3848, 0.3175, 0.4279, 0.3506, 0.461, 0.3937, 0.4818, 0.4439, 0.4888, 0.4977, 0.4818, 0.5516, 0.461, 0.6017, 0.4279, 0.6448, 0.3848, 0.6779, 0.3346, 0.6987, 0.2808, 0.7057, 0.227, 0.6987, 0.1768, 0.6779, 0.1337, 0.6448, 0.1006, 0.6017, -0.1845, 0.9628, 0.7457, 0.9628, 0.7457, 0.03255])
me_shape_9_indexedfaceset.materials.append(mat_metal_pins)
me_shape_9_indexedfaceset.materials.append(mat_plastic_matte_black)
me_shape_9_indexedfaceset.materials.append(mat_plastic_glossy_black)
me_shape_9_indexedfaceset.update()
me_shape_9_indexedfaceset.normals_split_custom_set([tuple(v) for v in zip(*[iter([-2.221e-06, 0.0, -1.0, -2.414e-06, 0.0, -1.0, 0.0, 0.0, -1.0, 0.0, 0.0, -1.0, 1.0, -6.466e-09, 0.0, 1.0, -5.04e-08, 0.0, 1.0, -1.758e-08, 0.0, 1.0, -6.466e-09, 0.0, 1.0, -1.758e-08, 0.0, 1.0, 0.0, 0.0, -0.9993, -0.03728, -0.0002828, -1.0, 4.039e-08, 0.0, -1.0, -5.04e-08, 0.0, -0.9993, -0.03686, -0.0002796, 0.0, 0.0, -1.0, 0.0, 0.0, -1.0, -2.322e-06, 0.0, -1.0, -2.322e-06, 0.0, -1.0, 0.0, 0.0, 1.0, 0.0, 0.0, 1.0, 1.161e-06, 0.0, 1.0, 1.161e-06, 0.0, 1.0, 1.451e-07, 0.0, -1.0, 0.0, 0.0, -1.0, 0.0, 0.0, -1.0, 1.451e-07, 0.0, -1.0, 2.322e-06, 0.0, 1.0, 1.161e-06, 0.0, 1.0, 1.161e-06, 0.0, 1.0, 2.322e-06, 0.0, 1.0, 2.776e-07, 0.0, 1.0, 1.451e-06, 0.0, 1.0, 1.451e-06, 0.0, 1.0, 3.018e-07, 0.0, 1.0, 0.0, 0.0, 1.0, 0.0, 0.0, 1.0, 0.0, 0.0, 1.0, 0.0, 0.0, 1.0, 0.0, 0.0, -1.0, 0.0, 0.0, -1.0, 0.0, 0.0, -1.0, 0.0, 0.0, -1.0, 0.0, 0.0, 1.0, 2.776e-07, 0.0, 1.0, 3.018e-07, 0.0, 1.0, 0.0, 0.0, 1.0, 0.5, 0.866, 0.0, 0.7071, 0.7071, 0.0, 0.7071, 0.7071, 0.0, 0.5, 0.866, 0.0, 2.902e-07, 0.0, 1.0, 2.902e-07, 0.0, 1.0, 2.548e-07, 0.0, 1.0, 2.808e-07, 0.0, 1.0, 0.0, 0.0, -1.0, 0.0, 0.0, -1.0, 0.0, 0.0, -1.0, 0.0, 0.0, -1.0, 0.0, 0.0, -1.0, 0.0, 0.0, -1.0, 0.0, 0.0, -1.0, 0.0, 0.0, -1.0, 0.0, 0.0, 1.0, 0.0, 0.0, 1.0, 0.0, 0.0, 1.0, 0.0, 0.0, 1.0, 1.814e-07, 0.0, 1.0, 2.539e-07, 0.0, 1.0, 2.539e-07, 0.0, 1.0, 1.814e-07, 0.0, 1.0, 3.47e-08, 0.0, 1.0, 1.814e-07, 0.0, 1.0, 1.814e-07, 0.0, 1.0, 3.772e-08, 0.0, 1.0, -1.0, 0.0, 0.0, -1.0, 0.0, 0.0, -1.0, 0.0, 0.0, -1.0, 0.0, 0.0, 0.0, -1.0, 0.0, 0.0, -1.0, 0.0, -0.0654, -0.9979, 0.0, -0.0654, -0.9979, 0.0, -0.9659, -0.2588, 0.0, -0.9659, -0.2588, 0.0, -0.9979, -0.0654, 0.0, -0.9979, -0.0654, 0.0, -0.5, -0.866, 0.0, -0.5, -0.866, 0.0, -0.2588, -0.9659, 0.0, -0.2588, -0.9659, 0.0, -0.2588, -0.9659, 0.0, -0.2588, -0.9659, 0.0, -0.0654, -0.9979, 0.0, -0.0654, -0.9979, 0.0, -0.9659, -0.2588, 0.0, -0.9659, -0.2588, 0.0, -0.866, -0.5, 0.0, -0.866, -0.5, 0.0, -0.866, -0.5, 0.0, -0.866, -0.5, 0.0, -0.7071, -0.7071, 0.0, -0.7071, -0.7071, 0.0, -0.7071, -0.7071, 0.0, -0.7071, -0.7071, 0.0, -0.5, -0.866, 0.0, -0.5, -0.866, 0.0, -0.9979, -0.0654, 0.0, -1.0, -6.16e-09, 0.0, -1.0, 3.017e-08, 0.0, -0.9979, -0.0654, 0.0, 0.0, 1.0, 0.0, 0.0654, 0.9979, 0.0, 0.0654, 0.9979, 0.0, 0.0, 1.0, 0.0, -1.0, 4.039e-08, 0.0, -1.0, -6.16e-09, 0.0, -1.0, -5.04e-08, 0.0, -1.0, 4.039e-08, 0.0, -1.0, 3.017e-08, 0.0, -1.0, -6.16e-09, 0.0, 0.0, -0.02705, 0.9996, 0.0, -0.1069, 0.9943, 0.0, -0.1069, 0.9943, 0.0, -0.02705, 0.9996, 0.2588, 0.9659, 0.0, 0.5, 0.866, 0.0, 0.5, 0.866, 0.0, 0.2588, 0.9659, 0.0, -0.2588, -0.9659, 0.0, -0.2588, -0.9659, 0.0, -0.0654, -0.9979, 0.0, -0.0654, -0.9979, 0.0, 0.0654, 0.9979, 0.0, 0.2588, 0.9659, 0.0, 0.2588, 0.9659, 0.0, 0.0654, 0.9979, 0.0, 0.866, 0.5, 0.0, 0.9659, 0.2588, 0.0, 0.9659, 0.2588, 0.0, 0.866, 0.5, 0.0, 0.9659, 0.2588, 0.0, 0.9979, 0.0654, 0.0, 0.9979, 0.0654, 0.0, 0.9659, 0.2588, 0.0, 0.7071, 0.7071, 0.0, 0.866, 0.5, 0.0, 0.866, 0.5, 0.0, 0.7071, 0.7071, 0.0, 0.0, 0.0, 1.0, 0.0, 0.0, 1.0, 0.0, -0.02705, 0.9996, 0.0, -0.02705, 0.9996, 0.0, -0.7, 0.7141, 0.0, -0.7, 0.7141, 0.0, -0.7, 0.7141, 0.0, -0.7, 0.7141, 0.0, -0.04312, -0.9991, 0.0, -0.04312, -0.9991, 0.0, 0.0, -1.0, 0.0, 0.0, -1.0, 0.0, -0.7, -0.7141, 0.0, -0.7, -0.7141, 0.0, -0.7, -0.7141, 0.0, -0.7, -0.7141, 1.139e-08, 0.0, -1.0, 1.048e-08, 0.0, -1.0, 2.184e-08, 0.0, -1.0, 2.184e-08, 0.0, -1.0, -0.9891, -0.147, -0.0004824, -0.9993, -0.03728, -0.0002828, -0.9993, -0.03686, -0.0002796, -0.9894, -0.1452, -0.0004848, 0.8936, -0.4488, 0.0001544, 0.9564, -0.2921, -0.0002049, 0.9558, -0.2939, -0.0002002, 0.8931, -0.4498, 0.000156, -0.7853, -0.6191, 0.0005546, -0.8931, -0.4498, 0.0001563, -0.8936, -0.4488, 0.0001547, -0.7847, -0.6199, 0.0005575, -0.6274, -0.7787, 0.001448, -0.7853, -0.6191, 0.0005546, -0.7847, -0.6199, 0.0005575, -0.6261, -0.7797, 0.001459, 0.287, -0.9578, -0.01414, 0.4674, -0.884, -0.004917, 0.5159, -0.8566, -0.002235, 0.0, -0.3389, -0.9408, 0.0, -0.1687, -0.9857, 0.0, -0.1687, -0.9857, 0.0, -0.3389, -0.9408, 0.0, -0.5063, -0.8624, 0.0, -0.3389, -0.9408, 0.0, -0.3389, -0.9408, 0.0, -0.5063, -0.8624, 0.7847, -0.6199, 0.0005571, 0.8936, -0.4488, 0.0001544, 0.8931, -0.4498, 0.000156, 0.7853, -0.6191, 0.0005543, 0.0, -0.7942, -0.6076, 0.0, -0.6614, -0.7501, 0.0, -0.6614, -0.7501, 0.0, -0.7942, -0.6076, -0.6384, -0.7697, 0.0002098, -0.6383, -0.7698, 0.0002088, -0.4674, -0.884, -0.004917, -0.5159, -0.8566, -0.002235, 0.0, -0.7942, -0.6076, 0.0, -0.8979, -0.4402, 0.0, -0.8979, -0.4402, 0.0, -0.7942, -0.6076, 0.0, -0.8979, -0.4402, 0.0, -0.8979, -0.4402, 0.0, -0.9539, -0.3, 0.0, -0.9539, -0.3, 0.0, -0.5835, 0.8121, 0.0, -0.7669, 0.6417, 0.0, -0.7669, 0.6417, 0.0, -0.5835, 0.8121, 0.0, -0.3951, 0.9187, 0.0, -0.5835, 0.8121, 0.0, -0.5835, 0.8121, 0.0, -0.3951, 0.9187, 0.1645, 0.9498, -0.266, 0.2285, 0.9499, -0.2134, 0.2628, 0.9289, -0.2609, 0.1865, 0.9287, -0.3206, 0.0, -0.02704, 0.9996, 0.0, -0.1069, 0.9943, 0.0, -0.1069, 0.9943, 0.0, -0.02704, 0.9996, -0.313, 0.9497, 6.447e-05, -0.3021, 0.9497, -0.08209, -0.3616, 0.9273, -0.09711, -0.3746, 0.9272, -4.739e-05, 0.9564, -0.2921, -0.0002049, 0.9894, -0.1452, -0.0004846, 0.9891, -0.147, -0.0004822, 0.9558, -0.2939, -0.0002002, -0.8931, -0.4498, 0.0001563, -0.9558, -0.2939, -0.0002003, -0.9564, -0.2921, -0.0002049, -0.8936, -0.4488, 0.0001547, 0.0, -0.5835, 0.8121, 0.0, -0.7518, 0.6594, 0.0, -0.7518, 0.6594, 0.0, -0.5835, 0.8121, 0.6384, -0.7697, 0.0002099, 0.5159, -0.8566, -0.002235, 0.4674, -0.884, -0.004917, 0.6383, -0.7698, 0.000209, -0.5159, -0.8566, -0.002235, -0.4674, -0.884, -0.004917, -0.2871, -0.9578, -0.01414, 0.0, 0.0, -1.0, 0.0, 0.0, -1.0, 0.0, 0.0, -1.0, 0.0, 0.0, -1.0, 0.0, 0.0, 1.0, 0.0, 0.0, 1.0, 1.088e-07, 0.0, 1.0, 1.088e-07, 0.0, 1.0, 1.451e-06, 0.0, 1.0, 2.322e-06, 0.0, 1.0, 2.322e-06, 0.0, 1.0, 1.451e-06, 0.0, 1.0, 2.539e-07, 0.0, 1.0, 1.088e-07, 0.0, 1.0, 1.088e-07, 0.0, 1.0, 2.539e-07, 0.0, 1.0, 0.0, 0.0, -1.0, 0.0, 0.0, -1.0, 0.0, 0.0, -1.0, 0.0, 0.0, -1.0, -2.322e-06, 0.0, -1.0, -2.322e-06, 0.0, -1.0, -2.414e-06, 0.0, -1.0, -2.221e-06, 0.0, -1.0, 0.0, 0.0, -1.0, 1.509e-07, 0.0, -1.0, 1.388e-07, 0.0, -1.0, 0.0, 0.0, -1.0, 0.0, 0.0, 1.0, 3.47e-08, 0.0, 1.0, 3.772e-08, 0.0, 1.0, 0.0, 0.0, 1.0, -1.0, 0.0, 0.0, -1.0, 0.0, 0.0, -1.0, 0.0, 0.0, -1.0, 0.0, 0.0, 0.0, 0.0, -1.0, 0.0, 0.0, -1.0, 0.0, 0.0, -1.0, 0.0, 0.0, -1.0, 0.0, 0.0, -1.0, 0.0, 0.0, -1.0, 0.0, 0.0, -1.0, 0.0, 0.0, -1.0, 0.08884, 0.9498, 0.2999, 0.00703, 0.9498, 0.3127, 0.0009404, 0.9278, 0.3732, 0.09748, 0.928, 0.3596, 2.902e-07, 0.0, 1.0, 2.902e-07, 0.0, 1.0, 0.0, 0.0, 1.0, 0.0, 0.0, 1.0, 1.509e-07, 0.0, -1.0, 1.451e-07, 0.0, -1.0, 1.451e-07, 0.0, -1.0, 1.388e-07, 0.0, -1.0, 0.0, 0.0, -1.0, 0.0, 0.0, -1.0, 0.0, 0.0, -1.0, 0.0, 0.0, -1.0, 2.808e-07, 0.0, 1.0, 2.548e-07, 0.0, 1.0, -4.368e-08, 0.0, 1.0, -4.368e-08, 0.0, 1.0, 0.0, -1.0, 0.0, 0.0, -1.0, 0.0, -0.0654, -0.9979, 0.0, -0.0654, -0.9979, 0.0, -0.9659, -0.2588, 0.0, -0.9659, -0.2588, 0.0, -0.9979, -0.0654, 0.0, -0.9979, -0.0654, 0.0, -0.5, -0.866, 0.0, -0.5, -0.866, 0.0, -0.2588, -0.9659, 0.0, -0.2588, -0.9659, 0.0, -0.9979, -0.0654, 0.0, -1.0, 0.0, 0.0, -1.0, 0.0, 0.0, -0.9979, -0.0654, 0.0, -0.9659, -0.2588, 0.0, -0.9659, -0.2588, 0.0, -0.866, -0.5, 0.0, -0.866, -0.5, 0.0, -0.866, -0.5, 0.0, -0.866, -0.5, 0.0, -0.7071, -0.7071, 0.0, -0.7071, -0.7071, 0.0, -0.7071, -0.7071, 0.0, -0.7071, -0.7071, 0.0, -0.5, -0.866, 0.0, -0.5, -0.866, 0.0, -0.9993, -0.03728, -0.0002828, -1.0, 0.0, 0.0, -1.0, 0.0, 0.0, -0.9993, -0.03686, -0.0002796, 0.0, 1.0, 0.0, 0.0654, 0.9979, 0.0, 0.0654, 0.9979, 0.0, 0.0, 1.0, 0.0, -1.0, 0.0, 0.0, -1.0, 0.0, 0.0, -1.0, 0.0, 0.0, -1.0, 0.0, 0.0, -1.0, 0.0, 0.0, -1.0, 0.0, 0.0, 0.7071, 0.7071, 0.0, 0.866, 0.5, 0.0, 0.866, 0.5, 0.0, 0.7071, 0.7071, 0.0, 0.2588, 0.9659, 0.0, 0.5, 0.866, 0.0, 0.5, 0.866, 0.0, 0.2588, 0.9659, 0.0, 0.0654, 0.9979, 0.0, 0.2588, 0.9659, 0.0, 0.2588, 0.9659, 0.0, 0.0654, 0.9979, 0.0, 0.9659, 0.2588, 0.0, 0.9979, 0.0654, 0.0, 0.9979, 0.0654, 0.0, 0.9659, 0.2588, 0.0, 0.866, 0.5, 0.0, 0.9659, 0.2588, 0.0, 0.9659, 0.2588, 0.0, 0.866, 0.5, 0.0, 0.5, 0.866, 0.0, 0.7071, 0.7071, 0.0, 0.7071, 0.7071, 0.0, 0.5, 0.866, 0.0, 1.0, -3.017e-08, 0.0, 1.0, 6.16e-09, 0.0, 0.9979, 0.0654, 0.0, 0.9979, 0.0654, 0.0, 1.0, 5.04e-08, 0.0, 1.0, -4.039e-08, 0.0, 0.9993, -0.03728, -0.0002827, 0.9993, -0.03685, -0.0002795, 1.0, -4.039e-08, 0.0, 1.0, 5.04e-08, 0.0, 1.0, 6.16e-09, 0.0, 1.0, -4.039e-08, 0.0, 1.0, 6.16e-09, 0.0, 1.0, -3.017e-08, 0.0, 0.0, 0.0, 1.0, 0.0, 0.0, 1.0, 0.0, -0.02704, 0.9996, 0.0, -0.02704, 0.9996, 0.0, -0.7, 0.7141, 0.0, -0.7, 0.7141, 0.0, -0.7, 0.7141, 0.0, -0.7, 0.7141, 0.0, -0.04312, -0.9991, 0.0, -0.04312, -0.9991, 0.0, 0.0, -1.0, 0.0, 0.0, -1.0, 0.0, -0.7, -0.7141, 0.0, -0.7, -0.7141, 0.0, -0.7, -0.7141, 0.0, -0.7, -0.7141, 0.9894, -0.1452, -0.0004846, 0.9993, -0.03685, -0.0002795, 0.9993, -0.03728, -0.0002827, 0.9891, -0.147, -0.0004822, 0.9564, -0.2921, -0.0002049, 0.9894, -0.1452, -0.0004846, 0.9891, -0.147, -0.0004822, 0.9558, -0.2939, -0.0002002, 0.0, -0.3951, 0.9187, 0.0, -0.5835, 0.8121, 0.0, -0.5835, 0.8121, 0.0, -0.3951, 0.9187, 0.7847, -0.6199, 0.0005571, 0.8936, -0.4488, 0.0001544, 0.8931, -0.4498, 0.000156, 0.7853, -0.6191, 0.0005543, 0.6383, -0.7698, 0.000209, 0.7847, -0.6199, 0.0005571, 0.7853, -0.6191, 0.0005543, 0.6384, -0.7697, 0.0002099, 0.0, -0.8839, 0.4676, 0.0, -0.7669, 0.6417, 0.0, -0.7669, 0.6417, 0.0, -0.8839, 0.4676, 0.0, -0.04312, -0.9991, 0.0, -0.1687, -0.9857, 0.0, -0.1687, -0.9857, 0.0, -0.04312, -0.9991, -0.9558, -0.2939, -0.0002003, -0.9891, -0.147, -0.0004824, -0.9894, -0.1452, -0.0004848, -0.9564, -0.2921, -0.0002049, -0.8931, -0.4498, 0.0001563, -0.9558, -0.2939, -0.0002003, -0.9564, -0.2921, -0.0002049, -0.8936, -0.4488, 0.0001547, 0.0, -0.6614, -0.7501, 0.0, -0.5063, -0.8624, 0.0, -0.5063, -0.8624, 0.0, -0.6614, -0.7501, -0.6274, -0.7787, 0.001448, -0.6261, -0.7797, 0.001459, -0.4747, -0.8801, 0.00261, -0.4747, -0.8801, 0.00261, 0.0, -0.7942, -0.6076, 0.0, -0.6614, -0.7501, 0.0, -0.6614, -0.7501, 0.0, -0.7942, -0.6076, 0.0, -0.6614, -0.7501, 0.0, -0.5063, -0.8624, 0.0, -0.5063, -0.8624, 0.0, -0.6614, -0.7501, 0.0, -0.232, 0.9727, 0.0, -0.3951, 0.9187, 0.0, -0.3951, 0.9187, 0.0, -0.232, 0.9727, 0.0, -0.1069, 0.9943, 0.0, -0.232, 0.9727, 0.0, -0.232, 0.9727, 0.0, -0.1069, 0.9943, 0.0, -0.04312, -0.9991, 0.0, -0.1687, -0.9857, 0.0, -0.1687, -0.9857, 0.0, -0.04312, -0.9991, -0.9891, -0.147, -0.0004824, -0.9993, -0.03728, -0.0002828, -0.9993, -0.03686, -0.0002796, -0.9894, -0.1452, -0.0004848, -0.9558, -0.2939, -0.0002003, -0.9891, -0.147, -0.0004824, -0.9894, -0.1452, -0.0004848, -0.9564, -0.2921, -0.0002049, 0.8936, -0.4488, 0.0001544, 0.9564, -0.2921, -0.0002049, 0.9558, -0.2939, -0.0002002, 0.8931, -0.4498, 0.000156, -0.7853, -0.6191, 0.0005546, -0.8931, -0.4498, 0.0001563, -0.8936, -0.4488, 0.0001547, -0.7847, -0.6199, 0.0005575, -0.6384, -0.7697, 0.0002098, -0.7853, -0.6191, 0.0005546, -0.7847, -0.6199, 0.0005575, -0.6383, -0.7698, 0.0002088, 0.0, -0.7942, -0.6076, 0.0, -0.8732, -0.4874, 0.0, -0.8732, -0.4874, 0.0, -0.7942, -0.6076, 0.0, -0.9999, -0.01099, 0.0, -0.9999, -0.01099, 0.0, -0.9999, -0.01099, 0.0, -0.9999, -0.01099, 0.866, 0.0, -0.5, 0.7071, 0.0, -0.7071, 0.7071, 0.0, -0.7071, 0.866, 0.0, -0.5, 0.0, -1.0, 0.0, 0.0, -1.0, 0.0, 0.0, -1.0, 0.0, 0.0, -1.0, 0.0, 0.9894, -0.1452, -0.0004846, 0.9993, -0.03685, -0.0002795, 0.9993, -0.03728, -0.0002827, 0.9891, -0.147, -0.0004822, 0.0, 1.0, 0.0, 0.0, 1.0, 0.0, 0.0, 1.0, 0.0, 0.0, 1.0, 0.0, 0.0, 1.0, 0.0, 0.0, 1.0, 0.0, 0.0, 1.0, 0.0, 0.0, 1.0, 0.0, 0.2588, 0.0, 0.9659, 0.5, 0.0, 0.866, 0.5, 0.0, 0.866, 0.2588, 0.0, 0.9659, 0.0, 0.0, 1.0, 0.2588, 0.0, 0.9659, 0.2588, 0.0, 0.9659, 0.0, 0.0, 1.0, 0.2588, 0.0, -0.9659, 0.0, -1.442e-08, -1.0, 0.0, -1.442e-08, -1.0, 0.2588, 0.0, -0.9659, -0.7071, 0.0, -0.7071, -0.866, 0.0, -0.5, -0.866, 0.0, -0.5, -0.7071, 0.0, -0.7071, 0.7071, 0.0, -0.7071, 0.5, 0.0, -0.866, 0.5, 0.0, -0.866, 0.7071, 0.0, -0.7071, 0.5, 0.0, -0.866, 0.2588, 0.0, -0.9659, 0.2588, 0.0, -0.9659, 0.5, 0.0, -0.866, 0.9659, 0.0, -0.2588, 0.866, 0.0, -0.5, 0.866, 0.0, -0.5, 0.9659, 0.0, -0.2588, 0.9659, 0.0, 0.2588, 1.0, 0.0, 2.87e-08, 1.0, 0.0, 2.87e-08, 0.9659, 0.0, 0.2588, 0.866, 0.0, 0.5, 0.9659, 0.0, 0.2588, 0.9659, 0.0, 0.2588, 0.866, 0.0, 0.5, 1.0, 0.0, 2.87e-08, 0.9659, 0.0, -0.2588, 0.9659, 0.0, -0.2588, 1.0, 0.0, 2.87e-08, 0.5, 0.0, 0.866, 0.7071, 0.0, 0.7071, 0.7071, 0.0, 0.7071, 0.5, 0.0, 0.866, 0.7071, 0.0, 0.7071, 0.866, 0.0, 0.5, 0.866, 0.0, 0.5, 0.7071, 0.0, 0.7071, 1.0, -4.93e-09, 0.0, 1.0, -4.93e-09, 0.0, 1.0, -4.93e-09, 0.0, 1.0, -4.93e-09, 0.0, 1.0, -4.93e-09, 0.0, 1.0, -4.93e-09, 0.0, 1.0, -4.93e-09, 0.0, 1.0, -4.93e-09, 0.0, 0.0, -0.232, 0.9727, 0.0, -0.3951, 0.9187, 0.0, -0.3951, 0.9187, 0.0, -0.232, 0.9727, 1.0, 0.0, 0.0, 1.0, 0.0, 0.0, 1.0, 0.0, 0.0, 1.0, 0.0, 0.0, -1.0, 0.0, 0.0, -1.0, 0.0, 0.0, -1.0, 0.0, 0.0, -1.0, 0.0, 0.0, 1.0, -1.024e-08, 0.0, 1.0, -1.024e-08, 0.0, 1.0, -1.024e-08, 0.0, 1.0, -1.024e-08, 0.0, 1.0, -1.024e-08, 0.0, 1.0, -1.024e-08, 0.0, 1.0, -1.024e-08, 0.0, 1.0, -1.024e-08, 0.0, 1.0, -1.024e-08, 0.0, 1.0, -1.024e-08, 0.0, 1.0, -1.024e-08, 0.0, 1.0, -1.024e-08, 0.0, -1.0, 0.0, 0.0, -1.0, 0.0, 0.0, -1.0, 0.0, 0.0, -1.0, 0.0, 0.0, 1.0, 0.0, 0.0, 1.0, 0.0, 0.0, 1.0, 0.0, 0.0, 1.0, 0.0, 0.0, 0.6261, -0.7797, 0.001459, 0.7847, -0.6199, 0.0005571, 0.7853, -0.6191, 0.0005543, 0.6274, -0.7787, 0.001448, 0.0, 0.0, -1.0, 0.0, 0.0, -1.0, 0.0, 0.0, -1.0, 0.0, 0.0, -1.0, 0.0, 0.0, 1.0, 0.0, 0.0, 1.0, 0.0, 0.0, 1.0, 0.0, 0.0, 1.0, -1.0, 0.0, 0.0, -1.0, 0.0, 0.0, -1.0, 0.0, 0.0, -1.0, 0.0, 0.0, -0.2588, -1.442e-08, -0.9659, -0.5, 0.0, -0.866, -0.5, 0.0, -0.866, -0.2588, -1.442e-08, -0.9659, -0.9659, 0.0, 0.2588, -0.866, 0.0, 0.5, -0.866, 0.0, 0.5, -0.9659, 0.0, 0.2588, 1.0, 0.0, 0.0, 1.0, -1.758e-08, 0.0, 0.9979, 0.0654, 0.0, 0.9979, 0.0654, 0.0, 0.0, -1.442e-08, -1.0, -0.2588, -1.442e-08, -0.9659, -0.2588, -1.442e-08, -0.9659, 0.0, -1.442e-08, -1.0, -0.7071, 0.0, 0.7071, -0.5, 0.0, 0.866, -0.5, 0.0, 0.866, -0.7071, 0.0, 0.7071, -0.866, 0.0, 0.5, -0.7071, 0.0, 0.7071, -0.7071, 0.0, 0.7071, -0.866, 0.0, 0.5, 0.0, 0.0, 1.0, -0.2588, 0.0, 0.9659, -0.2588, 0.0, 0.9659, 0.0, 0.0, 1.0, -0.5, 0.0, 0.866, -0.2588, 0.0, 0.9659, -0.2588, 0.0, 0.9659, -0.5, 0.0, 0.866, 0.0, 0.0, 1.0, 0.0, 0.0, 1.0, 0.0, 0.0, 1.0, 0.0, 0.0, 1.0, -1.0, 0.0, 2.87e-08, -0.9659, 0.0, 0.2588, -0.9659, 0.0, 0.2588, -1.0, 0.0, 2.87e-08, -0.9659, 0.0, -0.2588, -1.0, 0.0, 2.87e-08, -1.0, 0.0, 2.87e-08, -0.9659, 0.0, -0.2588, -0.866, 0.0, -0.5, -0.9659, 0.0, -0.2588, -0.9659, 0.0, -0.2588, -0.866, 0.0, -0.5, -0.5, 0.0, -0.866, -0.7071, 0.0, -0.7071, -0.7071, 0.0, -0.7071, -0.5, 0.0, -0.866, 0.1867, 0.9818, 0.03472, 0.1894, 0.9818, -0.0161, 0.06814, 0.9976, -0.00744, 0.06765, 0.9976, 0.01107, 0.0, -0.3389, -0.9408, 0.0, -0.1687, -0.9857, 0.0, -0.1687, -0.9857, 0.0, -0.3389, -0.9408, 0.1802, 0.982, -0.05708, 0.167, 0.9819, -0.08887, 0.06265, 0.9977, -0.02692, 0.2284, 0.9499, 0.2134, 0.1644, 0.9499, 0.2659, 0.187, 0.9283, 0.3214, 0.2634, 0.9286, 0.2615, 0.0, -0.1069, 0.9943, 0.0, -0.232, 0.9727, 0.0, -0.232, 0.9727, 0.0, -0.1069, 0.9943, 0.1644, 0.9499, 0.2659, 0.08884, 0.9498, 0.2999, 0.09748, 0.928, 0.3596, 0.187, 0.9283, 0.3214, 0.00703, 0.9498, 0.3127, -0.0753, 0.9498, 0.3037, -0.09597, 0.9275, 0.3612, 0.0009404, 0.9278, 0.3732, -0.07537, 0.9497, -0.3038, 0.007034, 0.9498, -0.3129, 0.000947, 0.9282, -0.372, -0.09565, 0.928, -0.3601, -0.0753, 0.9498, 0.3037, -0.1524, 0.9498, 0.2733, -0.1865, 0.9274, 0.3243, -0.09597, 0.9275, 0.3612, -0.2188, 0.9498, 0.2238, -0.2699, 0.9498, 0.1585, -0.3243, 0.9272, 0.1876, -0.2645, 0.9272, 0.2651, -0.2699, 0.9498, 0.1585, -0.302, 0.9497, 0.08219, -0.3619, 0.9271, 0.0971, -0.3243, 0.9272, 0.1876, -0.302, 0.9497, 0.08219, -0.313, 0.9497, 6.447e-05, -0.3746, 0.9272, -4.739e-05, -0.3619, 0.9271, 0.0971, -0.3021, 0.9497, -0.08209, -0.27, 0.9497, -0.1585, -0.3238, 0.9274, -0.1874, -0.3616, 0.9273, -0.09711, -0.27, 0.9497, -0.1585, -0.2189, 0.9497, -0.2238, -0.2638, 0.9276, -0.2646, -0.3238, 0.9274, -0.1874, -0.1524, 0.9498, 0.2733, -0.2188, 0.9498, 0.2238, -0.2645, 0.9272, 0.2651, -0.1865, 0.9274, 0.3243, -0.2189, 0.9497, -0.2238, -0.1525, 0.9497, -0.2734, -0.186, 0.9278, -0.3235, -0.2638, 0.9276, -0.2646, -0.1525, 0.9497, -0.2734, -0.07537, 0.9497, -0.3038, -0.09565, 0.928, -0.3601, -0.186, 0.9278, -0.3235, 0.0, 0.0, -1.0, 0.0, 0.0, -1.0, 1.048e-08, 0.0, -1.0, 1.139e-08, 0.0, -1.0, 0.007034, 0.9498, -0.3129, 0.08893, 0.9498, -0.3, 0.09717, 0.9285, -0.3585, 0.000947, 0.9282, -0.372, 0.08893, 0.9498, -0.3, 0.1645, 0.9498, -0.266, 0.1865, 0.9287, -0.3206, 0.09717, 0.9285, -0.3585, 0.2763, 0.9499, 0.1459, 0.2284, 0.9499, 0.2134, 0.2634, 0.9286, 0.2615, 0.3216, 0.9289, 0.1839, 0.0, -0.5063, -0.8624, 0.0, -0.3389, -0.9408, 0.0, -0.3389, -0.9408, 0.0, -0.5063, -0.8624, 0.2285, 0.9499, -0.2134, 0.2756, 0.9493, -0.1511, 0.3226, 0.9277, -0.1877, 0.2628, 0.9289, -0.2609, 0.1867, 0.9818, 0.03472, 0.06765, 0.9976, 0.01107, 0.06225, 0.9976, 0.02879, 0.1706, 0.9818, 0.08294, 0.3009, 0.9494, -0.08994, 0.3117, 0.9501, -0.01421, 0.3691, 0.9294, -0.001836, 0.3602, 0.928, -0.09505, 0.05219, 0.9977, -0.0443, 0.03843, 0.9977, -0.05667, 0.02187, 0.9977, -0.06492, 0.003703, 0.9976, -0.06846, -0.01477, 0.9976, -0.06702, -0.0322, 0.9976, -0.0607, -0.04732, 0.9976, -0.04992, -0.05901, 0.9976, -0.03548, -0.06641, 0.9976, -0.01842, -0.06896, 0.9976, 1.314e-05, -0.06647, 0.9976, 0.01846, -0.05912, 0.9976, 0.03557, -0.04744, 0.9976, 0.05007, -0.0323, 0.9976, 0.06091, -0.01482, 0.9976, 0.06727, 0.003715, 0.9976, 0.06872, 0.02195, 0.9976, 0.06516, 0.03854, 0.9976, 0.05686, 0.05231, 0.9976, 0.04443, 0.06225, 0.9976, 0.02879, 0.06765, 0.9976, 0.01107, 0.06814, 0.9976, -0.00744, 0.06265, 0.9977, -0.02692, 0.0, 0.0, -1.0, 0.0, 0.0, -1.0, 0.0, 0.0, -1.0, 0.0, 0.0, -1.0, 0.0, -1.0, 0.0, 0.0, -1.0, 0.0, 0.0, -1.0, 0.0, 0.0, -1.0, 0.0, 1.0, 0.0, 0.0, 1.0, 0.0, 0.0, 1.0, 0.0, 0.0, 1.0, 0.0, 0.0, 0.0, 0.0, -1.0, 0.0, 0.0, -1.0, 0.0, 0.0, -1.0, 0.0, 0.0, -1.0, 0.0, -1.0, 0.0, 0.0, -1.0, 0.0, 0.0, -1.0, 0.0, 0.0, -1.0, 0.0, 0.0, 0.0, 1.0, 0.0, 0.0, 1.0, 0.0, 0.0, 1.0, 0.0, 0.0, 1.0, 1.0, 0.0, 0.0, 1.0, 0.0, 0.0, 1.0, 0.0, 0.0, 1.0, 0.0, 0.0, -6.557e-09, 0.0, -1.0, -8.854e-09, 0.0, -1.0, -8.854e-09, 0.0, -1.0, -6.557e-09, 0.0, -1.0, -1.602e-07, 0.0, 1.0, -3.871e-08, 0.0, 1.0, 1.29e-08, 0.0, 1.0, -1.602e-07, 0.0, 1.0, -1.29e-08, 0.0, 1.0, 3.871e-08, 0.0, 1.0, 0.0, -1.0, 0.0, 0.0, -1.0, 0.0, 0.0, -1.0, 0.0, 0.0, -1.0, 0.0, 0.0, 1.0, 0.0, 0.0, 1.0, 0.0, 0.0, 1.0, 0.0, 0.0, 1.0, 0.0, 0.0, 1.0, 0.0, 0.0, 1.0, 0.0, 0.0, 1.0, 0.0, 0.0, 1.0, 0.0, 0.0, -1.0, 0.0, 0.0, -1.0, 0.0, 0.0, -1.0, 0.0, 0.0, -1.0, 0.0, 1.0, -5.04e-08, 0.0, 1.0, -6.466e-09, 0.0, 0.9993, -0.03728, -0.0002827, 0.9993, -0.03685, -0.0002795, 0.0, 0.0, 1.0, 0.0, 0.0, 1.0, 0.0, 0.0, 1.0, 0.0, 0.0, 1.0, -1.426e-08, 0.0, -1.0, -6.557e-09, 0.0, -1.0, -8.854e-09, 0.0, -1.0, -1.426e-08, 0.0, -1.0, -1.426e-08, 0.0, -1.0, -1.426e-08, 0.0, -1.0, -8.854e-09, 0.0, -1.0, -6.557e-09, 0.0, -1.0, -1.426e-08, 0.0, -1.0, 1.602e-07, 0.0, 1.0, 1.602e-07, 0.0, 1.0, 3.871e-08, 0.0, 1.0, -1.29e-08, 0.0, 1.0, 1.602e-07, 0.0, 1.0, 1.29e-08, 0.0, 1.0, -3.871e-08, 0.0, 1.0, 0.0, -1.0, 0.0, 0.0, -1.0, 0.0, 0.0, -1.0, 0.0, 0.0, -1.0, 0.0, 0.0, -0.8391, 0.544, 0.0, -0.7518, 0.6594, 0.0, -0.7518, 0.6594, 0.0, -0.8391, 0.544, 0.6274, -0.7787, 0.001448, 0.4747, -0.8801, 0.00261, 0.4747, -0.8801, 0.00261, 0.6261, -0.7797, 0.001459, 0.1802, 0.982, -0.05708, 0.1894, 0.9818, -0.0161, 0.3117, 0.9501, -0.01421, 0.3009, 0.9494, -0.08994, 0.3576, 0.9291, 0.09407, 0.3047, 0.95, 0.06819, 0.2763, 0.9499, 0.1459, 0.3216, 0.9289, 0.1839, 0.1426, 0.9818, -0.1255, 0.167, 0.9819, -0.08887, 0.2756, 0.9493, -0.1511, 0.2285, 0.9499, -0.2134, 0.1706, 0.9818, 0.08294, 0.1422, 0.9819, 0.1251, 0.2284, 0.9499, 0.2134, 0.2763, 0.9499, 0.1459, 0.05813, 0.9819, -0.1804, 0.1041, 0.9818, -0.1587, 0.1645, 0.9498, -0.266, 0.08893, 0.9498, -0.3, 0.00813, 0.9819, -0.1891, 0.05813, 0.9819, -0.1804, 0.08893, 0.9498, -0.3, 0.007034, 0.9498, -0.3129, -0.08959, 0.982, -0.1661, -0.04232, 0.982, -0.1842, -0.07537, 0.9497, -0.3038, -0.1525, 0.9497, -0.2734, -0.1303, 0.9821, -0.1361, -0.08959, 0.982, -0.1661, -0.1525, 0.9497, -0.2734, -0.2189, 0.9497, -0.2238, -0.08931, 0.9822, 0.1655, -0.13, 0.9822, 0.1357, -0.2188, 0.9498, 0.2238, -0.1524, 0.9498, 0.2733, -0.1616, 0.9821, -0.09649, -0.1303, 0.9821, -0.1361, -0.2189, 0.9497, -0.2238, -0.27, 0.9497, -0.1585, -0.1812, 0.9822, -0.05002, -0.1616, 0.9821, -0.09649, -0.27, 0.9497, -0.1585, -0.3021, 0.9497, -0.08209, -0.1811, 0.9822, 0.04986, -0.1879, 0.9822, -5.677e-05, -0.313, 0.9497, 6.447e-05, -0.302, 0.9497, 0.08219, -0.1613, 0.9822, 0.0962, -0.1811, 0.9822, 0.04986, -0.302, 0.9497, 0.08219, -0.2699, 0.9498, 0.1585, -0.13, 0.9822, 0.1357, -0.1613, 0.9822, 0.0962, -0.2699, 0.9498, 0.1585, -0.2188, 0.9498, 0.2238, -0.04217, 0.9821, 0.1835, -0.08931, 0.9822, 0.1655, -0.1524, 0.9498, 0.2733, -0.0753, 0.9498, 0.3037, -0.04232, 0.982, -0.1842, 0.00813, 0.9819, -0.1891, 0.007034, 0.9498, -0.3129, -0.07537, 0.9497, -0.3038, 0.0081, 0.9821, 0.1883, -0.04217, 0.9821, 0.1835, -0.0753, 0.9498, 0.3037, 0.00703, 0.9498, 0.3127, 0.1037, 0.982, 0.1581, 0.05793, 0.982, 0.1797, 0.08884, 0.9498, 0.2999, 0.1644, 0.9499, 0.2659, 0.1422, 0.9819, 0.1251, 0.1037, 0.982, 0.1581, 0.1644, 0.9499, 0.2659, 0.2284, 0.9499, 0.2134, 0.3602, 0.928, -0.09505, 0.3226, 0.9277, -0.1877, 0.2756, 0.9493, -0.1511, 0.3009, 0.9494, -0.08994, 0.3576, 0.9291, 0.09407, 0.3691, 0.9294, -0.001836, 0.3117, 0.9501, -0.01421, 0.3047, 0.95, 0.06819, 0.05793, 0.982, 0.1797, 0.0081, 0.9821, 0.1883, 0.00703, 0.9498, 0.3127, 0.08884, 0.9498, 0.2999, -0.1879, 0.9822, -5.677e-05, -0.1812, 0.9822, -0.05002, -0.3021, 0.9497, -0.08209, -0.313, 0.9497, 6.447e-05, 0.1041, 0.9818, -0.1587, 0.1426, 0.9818, -0.1255, 0.2285, 0.9499, -0.2134, 0.1645, 0.9498, -0.266, 0.03843, 0.9977, -0.05667, 0.05219, 0.9977, -0.0443, 0.1426, 0.9818, -0.1255, 0.1041, 0.9818, -0.1587, -0.06896, 0.9976, 1.314e-05, -0.06641, 0.9976, -0.01842, -0.1812, 0.9822, -0.05002, -0.1879, 0.9822, -5.677e-05, 0.02195, 0.9976, 0.06516, 0.003715, 0.9976, 0.06872, 0.0081, 0.9821, 0.1883, 0.05793, 0.982, 0.1797, 0.05231, 0.9976, 0.04443, 0.03854, 0.9976, 0.05686, 0.1037, 0.982, 0.1581, 0.1422, 0.9819, 0.1251, 0.03854, 0.9976, 0.05686, 0.02195, 0.9976, 0.06516, 0.05793, 0.982, 0.1797, 0.1037, 0.982, 0.1581, 0.003715, 0.9976, 0.06872, -0.01482, 0.9976, 0.06727, -0.04217, 0.9821, 0.1835, 0.0081, 0.9821, 0.1883, -0.01477, 0.9976, -0.06702, 0.003703, 0.9976, -0.06846, 0.00813, 0.9819, -0.1891, -0.04232, 0.982, -0.1842, -0.01482, 0.9976, 0.06727, -0.0323, 0.9976, 0.06091, -0.08931, 0.9822, 0.1655, -0.04217, 0.9821, 0.1835, -0.04744, 0.9976, 0.05007, -0.05912, 0.9976, 0.03557, -0.1613, 0.9822, 0.0962, -0.13, 0.9822, 0.1357, -0.05912, 0.9976, 0.03557, -0.06647, 0.9976, 0.01846, -0.1811, 0.9822, 0.04986, -0.1613, 0.9822, 0.0962, -0.06647, 0.9976, 0.01846, -0.06896, 0.9976, 1.314e-05, -0.1879, 0.9822, -5.677e-05, -0.1811, 0.9822, 0.04986, -0.06641, 0.9976, -0.01842, -0.05901, 0.9976, -0.03548, -0.1616, 0.9821, -0.09649, -0.1812, 0.9822, -0.05002, -0.05901, 0.9976, -0.03548, -0.04732, 0.9976, -0.04992, -0.1303, 0.9821, -0.1361, -0.1616, 0.9821, -0.09649, -0.0323, 0.9976, 0.06091, -0.04744, 0.9976, 0.05007, -0.13, 0.9822, 0.1357, -0.08931, 0.9822, 0.1655, -0.04732, 0.9976, -0.04992, -0.0322, 0.9976, -0.0607, -0.08959, 0.982, -0.1661, -0.1303, 0.9821, -0.1361, -0.0322, 0.9976, -0.0607, -0.01477, 0.9976, -0.06702, -0.04232, 0.982, -0.1842, -0.08959, 0.982, -0.1661, 0.003703, 0.9976, -0.06846, 0.02187, 0.9977, -0.06492, 0.05813, 0.9819, -0.1804, 0.00813, 0.9819, -0.1891, 0.02187, 0.9977, -0.06492, 0.03843, 0.9977, -0.05667, 0.1041, 0.9818, -0.1587, 0.05813, 0.9819, -0.1804, 0.06225, 0.9976, 0.02879, 0.05231, 0.9976, 0.04443, 0.1422, 0.9819, 0.1251, 0.1706, 0.9818, 0.08294, 0.05219, 0.9977, -0.0443, 0.06265, 0.9977, -0.02692, 0.167, 0.9819, -0.08887, 0.1426, 0.9818, -0.1255, 0.06265, 0.9977, -0.02692, 0.06814, 0.9976, -0.00744, 0.1894, 0.9818, -0.0161, 0.1802, 0.982, -0.05708, 0.3047, 0.95, 0.06819, 0.1867, 0.9818, 0.03472, 0.1706, 0.9818, 0.08294, 0.2763, 0.9499, 0.1459, 0.3009, 0.9494, -0.08994, 0.2756, 0.9493, -0.1511, 0.167, 0.9819, -0.08887, 0.1802, 0.982, -0.05708, 0.3047, 0.95, 0.06819, 0.3117, 0.9501, -0.01421, 0.1894, 0.9818, -0.0161, 0.1867, 0.9818, 0.03472, 0.8497, 0.1059, 0.5164, 0.9535, 0.1054, 0.2824, 0.961, 0.1047, 0.2561, 0.8599, 0.1063, 0.4993, 0.3789, -0.6182, -0.6887, 0.4122, -0.6106, -0.6762, 0.2075, -0.6471, -0.7336, 0.1881, -0.6494, -0.7368, -0.5523, -0.5992, -0.5795, -0.3743, -0.6388, -0.6722, -0.3984, -0.6347, -0.6621, -0.5873, -0.5885, -0.5557, -0.003637, 0.3174, 0.9483, 0.003366, 0.3177, 0.9482, 0.2381, 0.311, 0.9201, 0.2546, 0.3093, 0.9163, 0.8497, 0.1059, 0.5164, 0.8599, 0.1063, 0.4993, 0.7086, 0.1171, 0.6959, 0.6959, 0.1189, 0.7082, 0.2534, 0.1543, 0.955, 0.49, 0.1416, 0.8602, 0.5002, 0.1407, 0.8544, 0.2582, 0.1541, 0.9537, 0.5662, -0.5656, -0.5996, 0.6099, -0.5493, -0.5712, 0.4122, -0.6106, -0.6762, 0.3789, -0.6182, -0.6887, -0.003637, 0.3174, 0.9483, -0.2633, 0.2861, 0.9213, -0.2333, 0.2918, 0.9276, 0.003366, 0.3177, 0.9482, 0.9683, -0.2464, -0.04202, 0.9796, -0.196, 0.04479, 0.9186, -0.3391, -0.203, 0.8828, -0.3806, -0.2755, 0.9966, 0.08174, 0.01345, 0.9664, 0.0201, -0.2563, 0.9584, 0.01131, -0.2852, 0.9969, 0.07726, -0.01371, 0.5016, -0.1427, -0.8533, 0.2598, -0.1622, -0.952, 0.2511, -0.1626, -0.9542, 0.4883, -0.1441, -0.8607, 0.9716, -0.09602, 0.2161, 0.9527, -0.04644, 0.3004, 0.9796, -0.196, 0.04479, 0.9683, -0.2464, -0.04202, 0.8837, 0.05082, 0.4652, 0.8428, 0.08958, 0.5307, 0.9527, -0.04644, 0.3004, 0.9716, -0.09602, 0.2161, -0.4991, -0.1553, -0.8525, -0.4889, -0.1562, -0.8582, -0.2528, -0.1688, -0.9527, -0.2575, -0.1687, -0.9514, 0.001014, 0.1565, 0.9877, 0.2534, 0.1543, 0.955, 0.2582, 0.1541, 0.9537, -0.001053, 0.1565, 0.9877, 0.8828, -0.3806, -0.2755, 0.9186, -0.3391, -0.203, 0.7864, -0.4591, -0.4133, 0.7402, -0.4875, -0.4631, -0.2575, -0.1687, -0.9514, -0.2528, -0.1688, -0.9527, -0.001007, -0.171, -0.9853, 0.00105, -0.171, -0.9853, 0.7099, -0.1138, -0.6951, 0.5016, -0.1427, -0.8533, 0.4883, -0.1441, -0.8607, 0.6951, -0.1164, -0.7094, -0.7283, 0.1056, 0.6771, -0.8857, -0.03352, 0.4631, -0.8443, 0.01257, 0.5358, -0.6751, 0.1382, 0.7246, 0.2598, -0.1622, -0.952, 0.00105, -0.171, -0.9853, -0.001007, -0.171, -0.9853, 0.2511, -0.1626, -0.9542, -0.9439, -0.3279, -0.03979, -0.8548, -0.4468, -0.2641, -0.8889, -0.4128, -0.1986, -0.9585, -0.2819, 0.04342, 0.9664, 0.0201, -0.2563, 0.8639, -0.05926, -0.5001, 0.8522, -0.06603, -0.5191, 0.9584, 0.01131, -0.2852, 0.7402, -0.4875, -0.4631, 0.7864, -0.4591, -0.4133, 0.6099, -0.5493, -0.5712, 0.5662, -0.5656, -0.5996, -0.9674, -0.06067, -0.2458, -0.9605, -0.0647, -0.2706, -0.8559, -0.1026, -0.5069, -0.8674, -0.09952, -0.4876, -0.2457, 0.9671, 0.06581, -0.2542, 0.9671, 0.0001508, -0.2542, 0.9671, -0.0001187, -0.2457, 0.9671, 0.06587, -0.178, 0.968, -0.1771, -0.1253, 0.9684, -0.2157, -0.1242, 0.9684, -0.2162, -0.1772, 0.968, -0.1779, -0.0006702, 0.9686, 0.2487, -0.06543, 0.9681, 0.2418, -0.06435, 0.9681, 0.242, 0.0005285, 0.9686, 0.2487, 0.2329, 0.9705, 0.06271, 0.233, 0.9705, 0.0622, 0.2406, 0.9706, -0.0001069, 0.2406, 0.9706, 0.0001346, -0.178, 0.968, -0.1771, -0.1772, 0.968, -0.1779, -0.2185, 0.9676, -0.1266, -0.2189, 0.9676, -0.1258, -0.2201, 0.9672, 0.1268, -0.2457, 0.9671, 0.06581, -0.2457, 0.9671, 0.06587, -0.2199, 0.9672, 0.1272, -0.0006702, 0.9686, 0.2487, 0.0005285, 0.9686, 0.2487, 0.06441, 0.969, 0.2383, 0.06325, 0.969, 0.2387, 0.2406, 0.9706, 0.0001346, 0.2406, 0.9706, -0.0001069, 0.2323, 0.9707, -0.06221, 0.2323, 0.9707, -0.06227, -0.245, 0.9673, -0.06532, -0.2189, 0.9676, -0.1258, -0.2185, 0.9676, -0.1266, -0.2449, 0.9673, -0.06588, 0.1705, 0.9704, -0.171, 0.171, 0.9704, -0.1706, 0.1217, 0.9701, -0.2099, 0.1209, 0.9701, -0.2104, 0.1718, 0.9699, 0.1726, 0.1725, 0.9699, 0.1719, 0.2099, 0.9702, 0.1208, 0.2095, 0.9702, 0.1215, 0.06325, 0.969, 0.2387, 0.06441, 0.969, 0.2383, 0.123, 0.9695, 0.212, 0.122, 0.9695, 0.2126, -0.2542, 0.9671, 0.0001508, -0.245, 0.9673, -0.06532, -0.2449, 0.9673, -0.06588, -0.2542, 0.9671, -0.0001187, 0.1209, 0.9701, -0.2104, 0.1217, 0.9701, -0.2099, 0.06362, 0.9698, -0.2357, 0.06261, 0.9697, -0.236, -0.1265, 0.9677, 0.218, -0.1793, 0.9674, 0.1788, -0.1788, 0.9674, 0.1793, -0.1256, 0.9677, 0.2184, 0.122, 0.9695, 0.2126, 0.123, 0.9695, 0.212, 0.1725, 0.9699, 0.1719, 0.1718, 0.9699, 0.1726, 0.06261, 0.9697, -0.236, 0.06362, 0.9698, -0.2357, 0.0005161, 0.9693, -0.2458, -0.0006546, 0.9693, -0.2458, -0.06474, 0.9689, -0.239, -0.0006546, 0.9693, -0.2458, 0.0005161, 0.9693, -0.2458, -0.06356, 0.9689, -0.2393, -0.1793, 0.9674, 0.1788, -0.2201, 0.9672, 0.1268, -0.2199, 0.9672, 0.1272, -0.1788, 0.9674, 0.1793, -0.06543, 0.9681, 0.2418, -0.1265, 0.9677, 0.218, -0.1256, 0.9677, 0.2184, -0.06435, 0.9681, 0.242, 0.2084, 0.9706, -0.1206, 0.2086, 0.9706, -0.1203, 0.171, 0.9704, -0.1706, 0.1705, 0.9704, -0.171, 0.2323, 0.9707, -0.06227, 0.2323, 0.9707, -0.06221, 0.2086, 0.9706, -0.1203, 0.2084, 0.9706, -0.1206, -0.1253, 0.9684, -0.2157, -0.06474, 0.9689, -0.239, -0.06356, 0.9689, -0.2393, -0.1242, 0.9684, -0.2162, 0.2095, 0.9702, 0.1215, 0.2099, 0.9702, 0.1208, 0.233, 0.9705, 0.0622, 0.2329, 0.9705, 0.06271, 0.2546, 0.3093, 0.9163, 0.2381, 0.311, 0.9201, 0.4644, 0.2713, 0.843, 0.5004, 0.2615, 0.8254, -0.8857, -0.03352, 0.4631, -0.9594, -0.1851, 0.2127, -0.9447, -0.1337, 0.2996, -0.8443, 0.01257, 0.5358, 0.1881, -0.6494, -0.7368, 0.2075, -0.6471, -0.7336, 0.002376, -0.6625, -0.7491, -0.00202, -0.6626, -0.749, 0.9535, 0.1054, 0.2824, 0.9966, 0.08174, 0.01345, 0.9969, 0.07726, -0.01371, 0.961, 0.1047, 0.2561, -0.8674, -0.09952, -0.4876, -0.8559, -0.1026, -0.5069, -0.6946, -0.1337, -0.7069, -0.7072, -0.1318, -0.6946, -0.5116, 0.215, 0.8319, -0.7283, 0.1056, 0.6771, -0.6751, 0.1382, 0.7246, -0.464, 0.2323, 0.8548, -0.4892, 0.1294, 0.8625, -0.5026, 0.128, 0.855, -0.711, 0.09898, 0.6962, -0.6962, 0.1016, 0.7106, -0.6962, 0.1016, 0.7106, -0.711, 0.09898, 0.6962, -0.8705, 0.06241, 0.4882, -0.858, 0.06609, 0.5095, -0.1899, -0.6592, -0.7276, -0.00202, -0.6626, -0.749, 0.002376, -0.6625, -0.7491, -0.2003, -0.6585, -0.7254, -0.2517, 0.1481, 0.9564, -0.2604, 0.1476, 0.9542, -0.5026, 0.128, 0.855, -0.4892, 0.1294, 0.8625, -0.9997, -0.01802, 0.01369, -0.9997, -0.02256, -0.01362, -0.9605, -0.0647, -0.2706, -0.9674, -0.06067, -0.2458, -0.2633, 0.2861, 0.9213, -0.5116, 0.215, 0.8319, -0.464, 0.2323, 0.8548, -0.2333, 0.2918, 0.9276, 0.001014, 0.1565, 0.9877, -0.001053, 0.1565, 0.9877, -0.2604, 0.1476, 0.9542, -0.2517, 0.1481, 0.9564, 0.718, 0.1741, 0.6739, 0.6719, 0.1975, 0.7139, 0.8428, 0.08958, 0.5307, 0.8837, 0.05082, 0.4652, -0.9621, 0.02528, 0.2717, -0.9691, 0.02088, 0.2457, -0.9997, -0.02256, -0.01362, -0.9997, -0.01802, 0.01369, -0.9594, -0.1851, 0.2127, -0.9439, -0.3279, -0.03979, -0.9585, -0.2819, 0.04342, -0.9447, -0.1337, 0.2996, -0.3743, -0.6388, -0.6722, -0.1899, -0.6592, -0.7276, -0.2003, -0.6585, -0.7254, -0.3984, -0.6347, -0.6621, 0.8639, -0.05926, -0.5001, 0.7099, -0.1138, -0.6951, 0.6951, -0.1164, -0.7094, 0.8522, -0.06603, -0.5191, -0.7072, -0.1318, -0.6946, -0.6946, -0.1337, -0.7069, -0.4889, -0.1562, -0.8582, -0.4991, -0.1553, -0.8525, -0.5523, -0.5992, -0.5795, -0.5873, -0.5885, -0.5557, -0.7569, -0.5156, -0.4015, -0.7171, -0.5366, -0.4448, -0.858, 0.06609, 0.5095, -0.8705, 0.06241, 0.4882, -0.9691, 0.02088, 0.2457, -0.9621, 0.02528, 0.2717, 0.49, 0.1416, 0.8602, 0.6959, 0.1189, 0.7082, 0.7086, 0.1171, 0.6959, 0.5002, 0.1407, 0.8544, 0.5004, 0.2615, 0.8254, 0.4644, 0.2713, 0.843, 0.6719, 0.1975, 0.7139, 0.718, 0.1741, 0.6739, -0.8548, -0.4468, -0.2641, -0.7171, -0.5366, -0.4448, -0.7569, -0.5156, -0.4015, -0.8889, -0.4128, -0.1986, 0.000132, 1.0, 0.0, 0.000292, 1.0, 0.0, 0.0006425, 1.0, 0.0, 0.0006425, 1.0, 0.0, 0.0006425, 1.0, 0.0, 0.0002919, 1.0, 0.0, 0.000132, 1.0, 0.0, 0.000132, 1.0, 0.0, 0.0002919, 1.0, 0.0, -0.0002461, 1.0, 0.0, -0.0002461, 1.0, 0.0, -0.0002461, 1.0, 0.0, -0.0002461, 1.0, 0.0, -0.0002461, 1.0, 0.0, -0.0002461, 1.0, 0.0, -0.0002461, 1.0, 0.0, -0.0002461, 1.0, 0.0, -0.0002461, 1.0, 0.0, -0.0002461, 1.0, 0.0, -0.0002461, 1.0, 0.0, -0.0002461, 1.0, 0.0, -0.0002461, 1.0, 0.0, -0.0002461, 1.0, 0.0, -0.0002461, 1.0, 0.0, -0.0002461, 1.0, 0.0, -0.0002461, 1.0, 0.0, -0.0002461, 1.0, 0.0, -0.0002461, 1.0, 0.0, 0.000292, 1.0, 0.0, 0.000132, 1.0, 0.0, -0.0002461, 1.0, 0.0, -0.0002461, 1.0, 0.0])] * 3)])

# ---- objects
ob_shape_9_indexedfaceset = bpy.data.objects.new('SHAPE_9_IndexedFaceSet', me_shape_9_indexedfaceset)

# ---- transforms, parenting, visibility, modifiers, constraints
ob_shape_9_indexedfaceset.location = (-2.384e-07, 4.768e-07, -2.384e-07)
ob_shape_9_indexedfaceset.rotation_euler = (1.571, 0.0, 1.571)
ob_shape_9_indexedfaceset.scale = (2.54, 2.54, 2.54)
_m = ob_shape_9_indexedfaceset.modifiers.new('Bevel', 'BEVEL')
_m.width = 0.05
_m.width_pct = 0.05
_m.segments = 5

# ---- collection membership
col_collection.objects.link(ob_shape_9_indexedfaceset)

# ---- scene / render settings (as saved in the file)
scene.frame_start = 1; scene.frame_end = 250; scene.frame_set(2)
scene.render.engine = 'BLENDER_EEVEE_NEXT'
scene.cycles.sampling_pattern = 'TABULATED_SOBOL'
scene.cycles.use_light_tree = False
scene.eevee.ray_tracing_options.trace_max_roughness = 0.0
scene.view_settings.view_transform = 'Filmic'
bpy.context.view_layer.update()

# ---- added for rendering (the .blend has no active camera and no usable light): camera, sun
cam_auto = bpy.data.cameras.new('AutoCamera')
cam_auto.lens = 50.0
cam_auto.sensor_width = 36.0
cam_auto.clip_end = 1000.0
ob_auto_camera = bpy.data.objects.new('AutoCamera', cam_auto)
scene.collection.objects.link(ob_auto_camera)
ob_auto_camera.location = (22.0638, -29.4865, 18.893)
ob_auto_camera.rotation_euler = (1.09748, -7.21219e-08, 0.694738)
scene.camera = ob_auto_camera
light_auto_sun = bpy.data.lights.new('AutoSun', 'SUN')
light_auto_sun.energy = 3.0
light_auto_sun.angle = 0.0523599
ob_auto_sun = bpy.data.objects.new('AutoSun', light_auto_sun)
scene.collection.objects.link(ob_auto_sun)
ob_auto_sun.rotation_euler = (0.872665, 0.174533, 0.523599)
bpy.context.view_layer.update()
